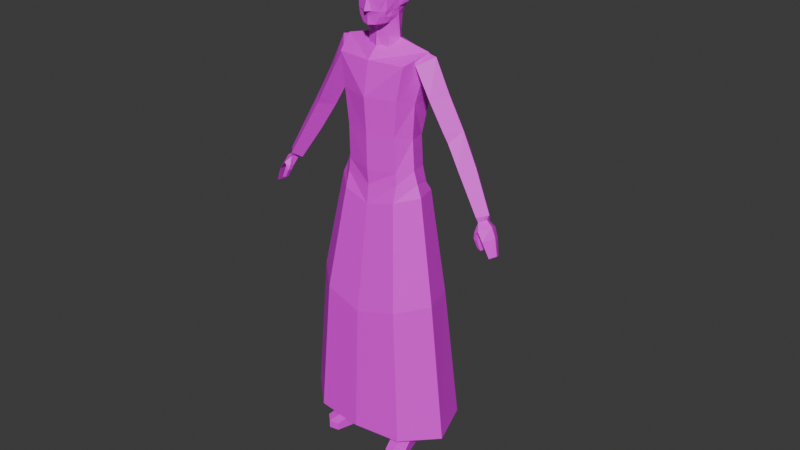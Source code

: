 # Source: villagerblank.blend  (saved by Blender 4.5.90; exported with 4.5.12 LTS)
import bpy
from mathutils import Matrix  # noqa: F401  (used for matrix-valued properties, if any)

bpy.ops.wm.read_factory_settings(use_empty=True)
scene = bpy.context.scene
scene.name = 'Scene'

# ---- collections
col_collection = bpy.data.collections.new('Collection'); scene.collection.children.link(col_collection)

# ---- images (referenced by path relative to the original .blend; pixels are not part of the script)
import os
ASSET_DIR = os.environ.get("B2B_ASSET_DIR", "")  # directory of the original .blend (textures are referenced by path, not embedded)
HERE = os.path.dirname(os.path.abspath(__file__))  # packed textures are extracted next to this script under _unpacked/

def load_image(name, relpath, width, height, colorspace="sRGB"):
    """Load a texture the original file referenced (path relative to the .blend, or extracted next to this script)."""
    p = next((c for c in (os.path.join(HERE, relpath), os.path.join(ASSET_DIR, relpath)) if relpath and os.path.exists(c)), "")
    if p:
        img = bpy.data.images.load(p, check_existing=True)
        img.name = name
    else:  # same state as the original file: an image datablock whose file is absent (Cycles renders it pink)
        img = bpy.data.images.new(name, width, height)
        img.source = "FILE"
        img.filepath = "//" + (relpath or name)
    img.colorspace_settings.name = colorspace
    return img
img_untitled_008 = load_image('Untitled.008', '', 512, 512, 'sRGB')
img_untitled_003 = load_image('Untitled.003', '', 1024, 1024, 'sRGB')
img_untitled_004 = load_image('Untitled.004', '', 1024, 1024, 'sRGB')
img_untitled_005 = load_image('Untitled.005', '', 1024, 1024, 'sRGB')
img_untitled_006 = load_image('Untitled.006', '', 512, 512, 'sRGB')
img_untitled_007 = load_image('Untitled.007', '', 512, 512, 'sRGB')

# ---- materials (node trees are filled in below, after node groups)
mat_body = bpy.data.materials.new('body')
mat_pants = bpy.data.materials.new('pants')
mat_shoes = bpy.data.materials.new('shoes')
mat_skin = bpy.data.materials.new('skin')
mat_arms = bpy.data.materials.new('arms')
mat_face = bpy.data.materials.new('face')

# ---- material node trees
mat_body.use_nodes = True; mat_body.node_tree.nodes.clear()
_N = mat_body.node_tree.nodes; _L = mat_body.node_tree.links
n0 = _N.new('ShaderNodeBsdfPrincipled'); n0.name = 'Principled BSDF'; n0.location = (-200, 100)
n1 = _N.new('ShaderNodeOutputMaterial'); n1.name = 'Material Output'; n1.location = (200, 100)
n2 = _N.new('ShaderNodeTexImage'); n2.name = 'Image Texture'; n2.location = (-545, 77)
n2.image = img_untitled_008
_L.new(n0.outputs[0], n1.inputs[0])
_L.new(n2.outputs[0], n0.inputs[0])
n1.is_active_output = True
mat_pants.use_nodes = True; mat_pants.node_tree.nodes.clear()
_N = mat_pants.node_tree.nodes; _L = mat_pants.node_tree.links
n0 = _N.new('ShaderNodeBsdfPrincipled'); n0.name = 'Principled BSDF'; n0.location = (-200, 100)
n1 = _N.new('ShaderNodeOutputMaterial'); n1.name = 'Material Output'; n1.location = (200, 100)
n2 = _N.new('ShaderNodeTexImage'); n2.name = 'Image Texture'; n2.location = (-605, 31)
n2.image = img_untitled_003
_L.new(n0.outputs[0], n1.inputs[0])
_L.new(n2.outputs[0], n0.inputs[0])
n1.is_active_output = True
mat_shoes.use_nodes = True; mat_shoes.node_tree.nodes.clear()
_N = mat_shoes.node_tree.nodes; _L = mat_shoes.node_tree.links
n0 = _N.new('ShaderNodeBsdfPrincipled'); n0.name = 'Principled BSDF'; n0.location = (-200, 100)
n1 = _N.new('ShaderNodeOutputMaterial'); n1.name = 'Material Output'; n1.location = (200, 100)
n2 = _N.new('ShaderNodeTexImage'); n2.name = 'Image Texture'; n2.location = (-619, 38)
n2.image = img_untitled_004
_L.new(n0.outputs[0], n1.inputs[0])
_L.new(n2.outputs[0], n0.inputs[0])
n1.is_active_output = True
mat_skin.use_nodes = True; mat_skin.node_tree.nodes.clear()
_N = mat_skin.node_tree.nodes; _L = mat_skin.node_tree.links
n0 = _N.new('ShaderNodeBsdfPrincipled'); n0.name = 'Principled BSDF'; n0.location = (-200, 100)
n1 = _N.new('ShaderNodeOutputMaterial'); n1.name = 'Material Output'; n1.location = (200, 100)
n2 = _N.new('ShaderNodeTexImage'); n2.name = 'Image Texture'; n2.location = (-576, 63)
n2.image = img_untitled_005
_L.new(n0.outputs[0], n1.inputs[0])
_L.new(n2.outputs[0], n0.inputs[0])
n1.is_active_output = True
mat_arms.use_nodes = True; mat_arms.node_tree.nodes.clear()
_N = mat_arms.node_tree.nodes; _L = mat_arms.node_tree.links
n0 = _N.new('ShaderNodeBsdfPrincipled'); n0.name = 'Principled BSDF'; n0.location = (-200, 100)
n1 = _N.new('ShaderNodeOutputMaterial'); n1.name = 'Material Output'; n1.location = (200, 100)
n2 = _N.new('ShaderNodeTexImage'); n2.name = 'Image Texture'; n2.location = (-532, 78)
n2.image = img_untitled_006
_L.new(n0.outputs[0], n1.inputs[0])
_L.new(n2.outputs[0], n0.inputs[0])
n1.is_active_output = True
mat_face.use_nodes = True; mat_face.node_tree.nodes.clear()
_N = mat_face.node_tree.nodes; _L = mat_face.node_tree.links
n0 = _N.new('ShaderNodeBsdfPrincipled'); n0.name = 'Principled BSDF'; n0.location = (-200, 100)
n1 = _N.new('ShaderNodeOutputMaterial'); n1.name = 'Material Output'; n1.location = (200, 100)
n2 = _N.new('ShaderNodeTexImage'); n2.name = 'Image Texture'; n2.location = (-623, 71)
n2.image = img_untitled_007
_L.new(n0.outputs[0], n1.inputs[0])
_L.new(n2.outputs[0], n0.inputs[0])
n1.is_active_output = True

# ---- world
world_world = bpy.data.worlds.new('World'); scene.world = world_world
world_world.use_nodes = True; world_world.node_tree.nodes.clear()
_N = world_world.node_tree.nodes; _L = world_world.node_tree.links
n0 = _N.new('ShaderNodeOutputWorld'); n0.name = 'World Output'; n0.location = (200, 100)
n1 = _N.new('ShaderNodeBackground'); n1.name = 'Background'; n1.location = (-200, 100)
n1.inputs[0].default_value = (0.05088, 0.05088, 0.05088, 1.0)
_L.new(n1.outputs[0], n0.inputs[0])
n0.is_active_output = True
world_world.color = (0.05088, 0.05088, 0.05088)
world_world.sun_shadow_jitter_overblur = 0.0

# ---- meshes
me_cube_002 = bpy.data.meshes.new('Cube.002')
me_cube_002.from_pydata([(0.1773, -0.02653, 0.2084), (0.1568, 0.03809, 0.1646), (0.1285, 0.04061, 0.01353), (0.0, 0.06381, 0.1989), (0.0, 0.07552, 0.009711), (0.0, -0.04263, 0.2569), (0.1129, 0.01839, -0.1142), (1.095e-10, 0.04362, -0.1197), (0.1246, 0.01221, -0.2266), (0.0, 0.04977, -0.2348), (0.1307, 0.01559, -0.3277), (0.0, 0.06231, -0.3611), (0.1379, -0.1167, 0.1712), (0.0, -0.1328, 0.1712), (0.1154, -0.1233, 0.04568), (0.0, -0.1569, 0.04568), (0.103, -0.1198, -0.08791), (1.095e-10, -0.1474, -0.08791), (0.1057, -0.1145, -0.2215), (0.0, -0.1447, -0.2252), (0.1008, -0.1135, -0.3284), (0.0, -0.1238, -0.3565), (0.1402, -0.05469, 0.0234), (0.1348, -0.05787, -0.1041), (0.1471, -0.06447, -0.2179), (0.1587, -0.0639, -0.315), (0.0, 0.05781, -0.4427), (0.0, -0.1162, -0.4404), (0.1491, 0.01559, -0.4027), (0.09446, -0.1078, -0.4031), (0.1802, -0.05862, -0.3776), (0.02415, 0.03998, -0.5059), (0.02761, -0.09859, -0.5141), (0.1383, 0.0116, -0.4874), (0.1013, -0.11, -0.4802), (0.1838, -0.05789, -0.4719), (0.0, -0.03977, -0.4415), (0.01159, -0.04532, -0.5151), (0.06214, -0.0224, -0.7433), (0.04565, -0.1148, -0.7732), (0.1563, -0.02341, -0.7433), (0.1155, -0.1262, -0.7518), (0.2013, -0.08064, -0.7795), (0.04076, -0.05478, -0.7732), (0.06805, -0.002433, -0.8431), (0.04565, -0.1148, -0.8098), (0.1563, -0.005474, -0.8431), (0.1155, -0.1262, -0.8264), (0.2038, -0.07952, -0.8001), (0.04262, -0.05363, -0.8098), (0.07161, -0.005317, -0.9768), (0.05598, -0.09859, -0.9768), (0.1579, -0.009417, -0.9768), (0.1204, -0.1177, -0.9768), (0.2053, -0.05789, -0.9768), (0.04942, -0.04532, -0.9768), (0.08591, -0.009526, -1.235), (0.07162, -0.0948, -1.235), (0.1648, -0.01327, -1.235), (0.1305, -0.1052, -1.235), (0.1905, -0.05759, -1.235), (0.06562, -0.0461, -1.235), (0.09754, -0.0247, -1.282), (0.08808, -0.08115, -1.282), (0.1498, -0.02718, -1.282), (0.127, -0.08804, -1.282), (0.1599, -0.05652, -1.282), (0.0841, -0.04891, -1.282), (0.09754, -0.0247, -1.316), (0.08808, -0.08115, -1.316), (0.1498, -0.02718, -1.316), (0.127, -0.08804, -1.316), (0.1599, -0.05652, -1.316), (0.0841, -0.04891, -1.316), (0.09754, -0.0247, -1.384), (0.08808, -0.08115, -1.384), (0.1498, -0.02718, -1.384), (0.127, -0.08804, -1.384), (0.1606, -0.05652, -1.384), (0.0841, -0.04891, -1.384), (0.1243, -0.2015, -1.354), (0.1632, -0.2083, -1.354), (0.1961, -0.1768, -1.354), (0.1243, -0.2015, -1.384), (0.1632, -0.2083, -1.384), (0.1968, -0.1768, -1.384), (-0.1773, -0.02653, 0.2084), (-0.1568, 0.03809, 0.1646), (-0.1285, 0.04061, 0.01353), (-0.1129, 0.01839, -0.1142), (-0.1246, 0.01221, -0.2302), (-0.1307, 0.01559, -0.3277), (-0.1379, -0.1167, 0.1712), (-0.1154, -0.1233, 0.04568), (-0.103, -0.1198, -0.08791), (-0.1057, -0.1145, -0.2198), (-0.1008, -0.1135, -0.3284), (-0.1402, -0.05469, 0.0234), (-0.1348, -0.05787, -0.1041), (-0.1471, -0.06447, -0.2179), (-0.1587, -0.0639, -0.315), (-0.1491, 0.01559, -0.4027), (-0.09446, -0.1078, -0.4031), (-0.1802, -0.05862, -0.3776), (-0.02415, 0.03998, -0.5059), (-0.02761, -0.09859, -0.5141), (-0.1383, 0.0116, -0.4874), (-0.1013, -0.11, -0.4802), (-0.1838, -0.05789, -0.4719), (-0.01159, -0.04532, -0.5151), (-0.06214, -0.0224, -0.7433), (-0.04565, -0.1148, -0.7732), (-0.1563, -0.02341, -0.7433), (-0.1155, -0.1262, -0.7518), (-0.2013, -0.08064, -0.7795), (-0.04076, -0.05478, -0.7732), (-0.06805, -0.002433, -0.8431), (-0.04565, -0.1148, -0.8098), (-0.1563, -0.005474, -0.8431), (-0.1155, -0.1262, -0.8264), (-0.2038, -0.07952, -0.8001), (-0.04262, -0.05363, -0.8098), (-0.07161, -0.005317, -0.9768), (-0.05598, -0.09859, -0.9768), (-0.1579, -0.009417, -0.9768), (-0.1204, -0.1177, -0.9768), (-0.2053, -0.05789, -0.9768), (-0.04942, -0.04532, -0.9768), (-0.08591, -0.009526, -1.235), (-0.07162, -0.0948, -1.235), (-0.1648, -0.01327, -1.235), (-0.1305, -0.1052, -1.235), (-0.1905, -0.05759, -1.235), (-0.06562, -0.0461, -1.235), (-0.09754, -0.0247, -1.282), (-0.08808, -0.08115, -1.282), (-0.1498, -0.02718, -1.282), (-0.127, -0.08804, -1.282), (-0.1599, -0.05652, -1.282), (-0.0841, -0.04891, -1.282), (-0.09754, -0.0247, -1.316), (-0.08808, -0.08115, -1.316), (-0.1498, -0.02718, -1.316), (-0.127, -0.08804, -1.316), (-0.1599, -0.05652, -1.316), (-0.0841, -0.04891, -1.316), (-0.09754, -0.0247, -1.384), (-0.08808, -0.08115, -1.384), (-0.1498, -0.02718, -1.384), (-0.127, -0.08804, -1.384), (-0.1606, -0.05652, -1.384), (-0.0841, -0.04891, -1.384), (-0.1243, -0.2015, -1.354), (-0.1632, -0.2083, -1.354), (-0.1961, -0.1768, -1.354), (-0.1243, -0.2015, -1.384), (-0.1632, -0.2083, -1.384), (-0.1968, -0.1768, -1.384), (-3.414e-10, 0.06726, -0.3118), (0.1358, 0.01801, -0.2907), (0.1098, -0.1181, -0.2688), (-3.414e-10, -0.1393, -0.2842), (0.1628, -0.06508, -0.2654), (-0.1358, 0.01801, -0.2907), (-0.1098, -0.1181, -0.2688), (-0.1628, -0.06508, -0.2654), (0.0, 0.08608, -0.3562), (0.1459, 0.03381, -0.3226), (-4.833e-10, 0.09045, -1.287), (0.1104, -0.1358, -0.3284), (0.0, -0.1481, -0.3578), (-0.2265, 0.05162, -1.278), (0.2751, -0.08615, -1.279), (0.1821, -0.06926, -0.3112), (-0.1459, 0.03381, -0.3226), (-4.833e-10, 0.1316, -1.278), (-0.1104, -0.1358, -0.3284), (0.1748, -0.1721, -1.279), (-0.1821, -0.06926, -0.3112), (0.2265, 0.05162, -1.278), (-0.2529, 0.0832, -1.269), (-4.833e-10, -0.19, -1.279), (-0.1748, -0.1721, -1.279), (-0.3156, -0.09545, -1.28), (-0.2751, -0.08615, -1.287), (-0.1914, -0.2108, -1.279), (0.2529, 0.0832, -1.269), (0.1914, -0.2108, -1.279), (-4.833e-10, -0.232, -1.281), (0.3156, -0.09545, -1.272), (-0.1567, -0.1923, -0.7353), (0.2071, 0.04847, -0.7271), (-0.2071, 0.04847, -0.7271), (-3.567e-10, 0.1227, -0.7748), (-3.567e-10, -0.2097, -0.7771), (0.1567, -0.1923, -0.7353), (-0.2585, -0.09786, -0.711), (0.2585, -0.09786, -0.711)], [], [(3, 1, 2, 4), (1, 3, 5, 0), (4, 2, 6, 7), (7, 6, 8, 9), (184, 182, 185, 183), (0, 5, 13, 12), (12, 13, 15, 14), (14, 15, 17, 16), (16, 17, 19, 18), (20, 25, 172, 177), (0, 12, 14, 22), (0, 22, 2, 1), (16, 23, 22, 14), (6, 2, 22, 23), (8, 6, 23, 24), (18, 24, 23, 16), (160, 162, 24, 18), (159, 8, 24, 162), (10, 28, 26, 11), (20, 21, 27, 29), (10, 25, 30, 28), (30, 25, 20, 29), (30, 29, 34, 35), (28, 30, 35, 33), (29, 27, 32, 34), (26, 28, 33, 31), (26, 31, 37, 36), (33, 35, 42, 40), (37, 32, 27, 36), (34, 32, 39, 41), (31, 38, 43, 37), (37, 43, 39, 32), (35, 34, 41, 42), (31, 33, 40, 38), (38, 44, 49, 43), (42, 41, 47, 48), (38, 40, 46, 44), (40, 42, 48, 46), (41, 39, 45, 47), (43, 49, 45, 39), (46, 48, 54, 52), (47, 45, 51, 53), (49, 55, 51, 45), (44, 50, 55, 49), (48, 47, 53, 54), (44, 46, 52, 50), (52, 54, 60, 58), (53, 51, 57, 59), (55, 61, 57, 51), (50, 56, 61, 55), (54, 53, 59, 60), (50, 52, 58, 56), (56, 62, 67, 61), (60, 59, 65, 66), (56, 58, 64, 62), (58, 60, 66, 64), (59, 57, 63, 65), (61, 67, 63, 57), (66, 65, 71, 72), (62, 64, 70, 68), (64, 66, 72, 70), (65, 63, 69, 71), (67, 73, 69, 63), (62, 68, 73, 67), (70, 72, 78, 76), (71, 69, 80, 81), (73, 79, 75, 69), (68, 74, 79, 73), (77, 78, 85, 84), (68, 70, 76, 74), (81, 80, 83, 84), (82, 81, 84, 85), (69, 75, 83, 80), (78, 72, 82, 85), (72, 71, 81, 82), (75, 77, 84, 83), (3, 4, 88, 87), (87, 86, 5, 3), (4, 7, 89, 88), (7, 9, 90, 89), (179, 168, 175, 186), (86, 92, 13, 5), (92, 93, 15, 13), (93, 94, 17, 15), (94, 95, 19, 17), (182, 181, 188, 185), (86, 97, 93, 92), (86, 87, 88, 97), (94, 93, 97, 98), (89, 98, 97, 88), (90, 99, 98, 89), (95, 94, 98, 99), (164, 95, 99, 165), (163, 165, 99, 90), (91, 11, 26, 101), (96, 102, 27, 21), (91, 101, 103, 100), (103, 102, 96, 100), (103, 108, 107, 102), (101, 106, 108, 103), (102, 107, 105, 27), (26, 104, 106, 101), (26, 36, 109, 104), (106, 112, 114, 108), (109, 36, 27, 105), (107, 113, 111, 105), (104, 109, 115, 110), (109, 105, 111, 115), (108, 114, 113, 107), (104, 110, 112, 106), (110, 115, 121, 116), (114, 120, 119, 113), (110, 116, 118, 112), (112, 118, 120, 114), (113, 119, 117, 111), (115, 111, 117, 121), (118, 124, 126, 120), (119, 125, 123, 117), (121, 117, 123, 127), (116, 121, 127, 122), (120, 126, 125, 119), (116, 122, 124, 118), (124, 130, 132, 126), (125, 131, 129, 123), (127, 123, 129, 133), (122, 127, 133, 128), (126, 132, 131, 125), (122, 128, 130, 124), (128, 133, 139, 134), (132, 138, 137, 131), (128, 134, 136, 130), (130, 136, 138, 132), (131, 137, 135, 129), (133, 129, 135, 139), (138, 144, 143, 137), (134, 140, 142, 136), (136, 142, 144, 138), (137, 143, 141, 135), (139, 135, 141, 145), (134, 139, 145, 140), (142, 148, 150, 144), (143, 153, 152, 141), (145, 141, 147, 151), (140, 145, 151, 146), (149, 156, 157, 150), (140, 146, 148, 142), (153, 156, 155, 152), (154, 157, 156, 153), (141, 152, 155, 147), (150, 157, 154, 144), (144, 154, 153, 143), (147, 155, 156, 149), (195, 194, 188, 187), (177, 172, 189, 187), (95, 164, 161, 19), (9, 158, 163, 90), (25, 10, 179, 172), (168, 171, 180, 175), (18, 19, 161, 160), (9, 8, 159, 158), (147, 149, 150, 148, 146, 151), (75, 79, 74, 76, 78, 77), (158, 159, 167, 166), (160, 161, 170, 169), (158, 166, 174, 163), (164, 176, 170, 161), (174, 178, 165, 163), (176, 164, 165, 178), (167, 159, 162, 173), (169, 173, 162, 160), (194, 190, 185, 188), (11, 91, 171, 168), (172, 179, 186, 189), (171, 184, 183, 180), (193, 191, 186, 175), (181, 177, 187, 188), (192, 193, 175, 180), (100, 96, 182, 184), (96, 21, 181, 182), (196, 192, 180, 183), (190, 196, 183, 185), (191, 197, 189, 186), (10, 11, 168, 179), (21, 20, 177, 181), (91, 100, 184, 171), (197, 195, 187, 189), (173, 169, 195, 197), (167, 173, 197, 191), (176, 178, 196, 190), (178, 174, 192, 196), (174, 166, 193, 192), (166, 167, 191, 193), (170, 176, 190, 194), (169, 170, 194, 195)])
me_cube_002.polygons.foreach_set('material_index', [0, 0, 0, 0, 0, 0, 0, 0, 0, 1, 0, 0, 0, 0, 0, 0, 0, 0, 1, 1, 1, 1, 1, 1, 1, 1, 1, 1, 1, 1, 1, 1, 1, 1, 1, 1, 1, 1, 1, 1, 1, 1, 1, 1, 1, 1, 1, 1, 1, 1, 1, 1, 1, 1, 1, 1, 1, 1, 3, 3, 3, 3, 3, 3, 2, 2, 2, 2, 2, 2, 2, 2, 2, 2, 2, 2, 0, 0, 0, 0, 0, 0, 0, 0, 0, 0, 0, 0, 0, 0, 0, 0, 0, 0, 1, 1, 1, 1, 1, 1, 1, 1, 1, 1, 1, 1, 1, 1, 1, 1, 1, 1, 1, 1, 1, 1, 1, 1, 1, 1, 1, 1, 1, 1, 1, 1, 1, 1, 1, 1, 1, 1, 1, 1, 3, 3, 3, 3, 3, 3, 2, 2, 2, 2, 2, 2, 2, 2, 2, 2, 2, 2, 0, 0, 0, 0, 1, 0, 0, 0, 2, 2, 0, 0, 0, 0, 0, 0, 1, 0, 0, 1, 0, 0, 0, 0, 0, 1, 1, 0, 0, 0, 1, 1, 1, 0, 0, 0, 0, 0, 0, 0, 0, 0])
_uv = me_cube_002.uv_layers.new(name='UVMap')
_uv.uv.foreach_set('vector', [0.6129, 0.1436, 0.5688, 0.1396, 0.5702, 0.09333, 0.6128, 0.08956, 0.5688, 0.1396, 0.6129, 0.1436, 0.6129, 0.1858, 0.5526, 0.1603, 0.6128, 0.08956, 0.5702, 0.09333, 0.5681, 0.04576, 0.6126, 0.04362, 0.6126, 0.04362, 0.5681, 0.04576, 0.5638, 0.003323, 0.612, -8.966e-09, 0.3045, 0.6266, 0.3514, 0.6304, 0.352, 0.6443, 0.2944, 0.6389, 0.6643, 0.3463, 0.5998, 0.3639, 0.6001, 0.3201, 0.6392, 0.3226, 0.6392, 0.3226, 0.6001, 0.3201, 0.6003, 0.2815, 0.6389, 0.2845, 0.6389, 0.2845, 0.6003, 0.2815, 0.6006, 0.2363, 0.6394, 0.237, 0.6394, 0.237, 0.6006, 0.2363, 0.601, 0.1858, 0.6418, 0.1877, 0.4767, 0.3054, 0.5018, 0.3003, 0.5248, 0.6291, 0.4782, 0.632, 0.6643, 0.3463, 0.6392, 0.3226, 0.6389, 0.2845, 0.666, 0.2793, 0.5526, 0.1603, 0.5357, 0.09688, 0.5702, 0.09333, 0.5688, 0.1396, 0.6394, 0.237, 0.6653, 0.2315, 0.666, 0.2793, 0.6389, 0.2845, 0.5681, 0.04576, 0.5702, 0.09333, 0.5357, 0.09688, 0.5378, 0.04841, 0.5638, 0.003323, 0.5681, 0.04576, 0.5378, 0.04841, 0.5347, 0.00643, 0.6418, 0.1877, 0.666, 0.1888, 0.6653, 0.2315, 0.6394, 0.237, 0.8398, 0.1986, 0.8379, 0.224, 0.8215, 0.2198, 0.8237, 0.1979, 0.8107, 0.1241, 0.7891, 0.1286, 0.7797, 0.1031, 0.7956, 0.09726, 0.03981, 0.3056, 0.04283, 0.2813, 0.09271, 0.2844, 0.08459, 0.3095, 0.4767, 0.3054, 0.4435, 0.311, 0.4317, 0.286, 0.4655, 0.2833, 0.03981, 0.3056, 0.01159, 0.3032, 0.01604, 0.282, 0.04283, 0.2813, 0.4997, 0.2779, 0.5018, 0.3003, 0.4767, 0.3054, 0.4655, 0.2833, 0.4997, 0.2779, 0.4655, 0.2833, 0.4562, 0.2583, 0.4884, 0.2484, 0.04283, 0.2813, 0.01604, 0.282, 0.02498, 0.2527, 0.05259, 0.256, 0.4655, 0.2833, 0.4317, 0.286, 0.4268, 0.2583, 0.4562, 0.2583, 0.09271, 0.2844, 0.04283, 0.2813, 0.05259, 0.256, 0.09119, 0.2618, 0.09271, 0.2844, 0.09119, 0.2618, 0.1183, 0.2536, 0.1221, 0.2764, 0.05259, 0.256, 0.02498, 0.2527, 0.04326, 0.1498, 0.06504, 0.1666, 0.4074, 0.262, 0.4268, 0.2583, 0.4317, 0.286, 0.4076, 0.286, 0.4562, 0.2583, 0.4268, 0.2583, 0.4034, 0.1698, 0.4273, 0.1686, 0.09119, 0.2618, 0.09858, 0.1718, 0.1128, 0.1625, 0.1183, 0.2536, 0.4074, 0.262, 0.3847, 0.1757, 0.4034, 0.1698, 0.4268, 0.2583, 0.4884, 0.2484, 0.4562, 0.2583, 0.4273, 0.1686, 0.4546, 0.149, 0.09119, 0.2618, 0.05259, 0.256, 0.06504, 0.1666, 0.09858, 0.1718, 0.09858, 0.1718, 0.09859, 0.1385, 0.1135, 0.151, 0.1128, 0.1625, 0.4546, 0.149, 0.4273, 0.1686, 0.4191, 0.1459, 0.453, 0.1422, 0.09858, 0.1718, 0.06504, 0.1666, 0.07264, 0.1339, 0.09859, 0.1385, 0.06504, 0.1666, 0.04326, 0.1498, 0.04431, 0.1432, 0.07264, 0.1339, 0.4273, 0.1686, 0.4034, 0.1698, 0.3997, 0.1586, 0.4191, 0.1459, 0.3847, 0.1757, 0.3808, 0.1642, 0.3997, 0.1586, 0.4034, 0.1698, 0.07264, 0.1339, 0.04431, 0.1432, 0.05813, 0.09078, 0.07842, 0.09451, 0.4191, 0.1459, 0.3997, 0.1586, 0.3815, 0.1072, 0.4026, 0.0994, 0.3808, 0.1642, 0.3647, 0.1116, 0.3815, 0.1072, 0.3997, 0.1586, 0.09859, 0.1385, 0.1047, 0.09921, 0.1183, 0.1012, 0.1135, 0.151, 0.453, 0.1422, 0.4191, 0.1459, 0.4026, 0.0994, 0.4345, 0.08591, 0.09859, 0.1385, 0.07264, 0.1339, 0.07842, 0.09451, 0.1047, 0.09921, 0.07842, 0.09451, 0.05813, 0.09078, 0.07657, 0.01476, 0.09139, 0.0198, 0.4026, 0.0994, 0.3815, 0.1072, 0.3598, 0.03008, 0.376, 0.02304, 0.3647, 0.1116, 0.3443, 0.03191, 0.3598, 0.03008, 0.3815, 0.1072, 0.1047, 0.09921, 0.1132, 0.02412, 0.1256, 0.02412, 0.1183, 0.1012, 0.4345, 0.08591, 0.4026, 0.0994, 0.376, 0.02304, 0.3971, 0.011, 0.1047, 0.09921, 0.07842, 0.09451, 0.09139, 0.0198, 0.1132, 0.02412, 0.1132, 0.02412, 0.1139, 0.008964, 0.1226, 0.008388, 0.1256, 0.02412, 0.3971, 0.011, 0.376, 0.02304, 0.3687, 0.008806, 0.3812, 0.0, 0.1132, 0.02412, 0.09139, 0.0198, 0.09754, 0.005102, 0.1139, 0.008964, 0.09139, 0.0198, 0.07657, 0.01476, 0.08851, 7.847e-08, 0.09754, 0.005102, 0.376, 0.02304, 0.3598, 0.03008, 0.3562, 0.01384, 0.3687, 0.008806, 0.3443, 0.03191, 0.3451, 0.01443, 0.3562, 0.01384, 0.3598, 0.03008, 0.6458, 0.4625, 0.5994, 0.4261, 0.634, 0.4165, 0.6466, 0.4287, 0.6842, 0.387, 0.6842, 0.4437, 0.6599, 0.4233, 0.6609, 0.4025, 0.6842, 0.4437, 0.6458, 0.4625, 0.6466, 0.4287, 0.6599, 0.4233, 0.5994, 0.4261, 0.6082, 0.3702, 0.6366, 0.4019, 0.634, 0.4165, 0.6583, 0.3639, 0.6509, 0.3969, 0.6366, 0.4019, 0.6082, 0.3702, 0.6842, 0.387, 0.6609, 0.4025, 0.6509, 0.3969, 0.6583, 0.3639, 0.6599, 0.4233, 0.6466, 0.4287, 0.6508, 0.4126, 0.6508, 0.4124, 0.634, 0.4165, 0.6366, 0.4019, 0.6506, 0.4129, 0.6507, 0.413, 0.6509, 0.3969, 0.6504, 0.4125, 0.6505, 0.4127, 0.6366, 0.4019, 0.6609, 0.4025, 0.6505, 0.4122, 0.6504, 0.4125, 0.6509, 0.3969, 0.6506, 0.4127, 0.6508, 0.4126, 0.6507, 0.4129, 0.6507, 0.4129, 0.6609, 0.4025, 0.6599, 0.4233, 0.6508, 0.4124, 0.6505, 0.4122, 0.6507, 0.413, 0.6506, 0.4129, 0.6506, 0.4129, 0.6507, 0.4129, 0.6508, 0.4129, 0.6507, 0.413, 0.6507, 0.4129, 0.6507, 0.4129, 0.6366, 0.4019, 0.6505, 0.4127, 0.6506, 0.4129, 0.6506, 0.4129, 0.6508, 0.4126, 0.6466, 0.4287, 0.6508, 0.4129, 0.6507, 0.4129, 0.6466, 0.4287, 0.634, 0.4165, 0.6507, 0.413, 0.6508, 0.4129, 0.6505, 0.4127, 0.6506, 0.4127, 0.6507, 0.4129, 0.6506, 0.4129, 0.6129, 0.1436, 0.6128, 0.08956, 0.6555, 0.09314, 0.6571, 0.1395, 0.6571, 0.1395, 0.6733, 0.1602, 0.6129, 0.1858, 0.6129, 0.1436, 0.6128, 0.08956, 0.6126, 0.04362, 0.6572, 0.0455, 0.6555, 0.09314, 0.6126, 0.04362, 0.612, -8.966e-09, 0.6605, 0.0008404, 0.6572, 0.0455, 0.06249, 0.6433, 0.1401, 0.6184, 0.146, 0.6296, 0.06448, 0.6561, 0.5356, 0.3455, 0.5609, 0.3221, 0.6001, 0.3201, 0.5998, 0.3639, 0.5609, 0.3221, 0.5617, 0.284, 0.6003, 0.2815, 0.6001, 0.3201, 0.5617, 0.284, 0.5618, 0.2365, 0.6006, 0.2363, 0.6003, 0.2815, 0.5618, 0.2365, 0.5601, 0.1876, 0.601, 0.1858, 0.6006, 0.2363, 0.3514, 0.6304, 0.412, 0.6231, 0.415, 0.6359, 0.352, 0.6443, 0.5356, 0.3455, 0.5347, 0.2784, 0.5617, 0.284, 0.5609, 0.3221, 0.6733, 0.1602, 0.6571, 0.1395, 0.6555, 0.09314, 0.6902, 0.09655, 0.5618, 0.2365, 0.5617, 0.284, 0.5347, 0.2784, 0.5359, 0.2306, 0.6572, 0.0455, 0.6879, 0.04771, 0.6902, 0.09655, 0.6555, 0.09314, 0.6605, 0.0008404, 0.6902, 0.00475, 0.6879, 0.04771, 0.6572, 0.0455, 0.5601, 0.1876, 0.5618, 0.2365, 0.5359, 0.2306, 0.5358, 0.1878, 0.8398, 0.1226, 0.8231, 0.1233, 0.8215, 0.1014, 0.8379, 0.09726, 0.8109, 0.2208, 0.7956, 0.2475, 0.7797, 0.2416, 0.7904, 0.2164, 0.1897, 0.2919, 0.1466, 0.3042, 0.1339, 0.2811, 0.1822, 0.2687, 0.371, 0.3017, 0.3833, 0.2803, 0.4169, 0.2848, 0.4038, 0.3091, 0.1897, 0.2919, 0.1822, 0.2687, 0.2086, 0.2643, 0.217, 0.2842, 0.3494, 0.2729, 0.3833, 0.2803, 0.371, 0.3017, 0.346, 0.2952, 0.3494, 0.2729, 0.3623, 0.244, 0.394, 0.2557, 0.3833, 0.2803, 0.1822, 0.2687, 0.1678, 0.2457, 0.1942, 0.2372, 0.2086, 0.2643, 0.3833, 0.2803, 0.394, 0.2557, 0.4233, 0.2574, 0.4169, 0.2848, 0.1339, 0.2811, 0.1311, 0.2587, 0.1678, 0.2457, 0.1822, 0.2687, 0.1339, 0.2811, 0.1037, 0.2788, 0.103, 0.2558, 0.1311, 0.2587, 0.1678, 0.2457, 0.1387, 0.1605, 0.1568, 0.14, 0.1942, 0.2372, 0.4426, 0.2621, 0.4411, 0.2862, 0.4169, 0.2848, 0.4233, 0.2574, 0.394, 0.2557, 0.4279, 0.1677, 0.4517, 0.1702, 0.4233, 0.2574, 0.1311, 0.2587, 0.103, 0.2558, 0.09115, 0.1655, 0.1068, 0.172, 0.4426, 0.2621, 0.4233, 0.2574, 0.4517, 0.1702, 0.4701, 0.1772, 0.3623, 0.244, 0.4018, 0.1465, 0.4279, 0.1677, 0.394, 0.2557, 0.1311, 0.2587, 0.1068, 0.172, 0.1387, 0.1605, 0.1678, 0.2457, 0.1068, 0.172, 0.09115, 0.1655, 0.08823, 0.1544, 0.1005, 0.1394, 0.4018, 0.1465, 0.4037, 0.1399, 0.4374, 0.1455, 0.4279, 0.1677, 0.1068, 0.172, 0.1005, 0.1394, 0.1251, 0.13, 0.1387, 0.1605, 0.1387, 0.1605, 0.1251, 0.13, 0.1545, 0.1337, 0.1568, 0.14, 0.4279, 0.1677, 0.4374, 0.1455, 0.4561, 0.1593, 0.4517, 0.1702, 0.4701, 0.1772, 0.4517, 0.1702, 0.4561, 0.1593, 0.4747, 0.1659, 0.1251, 0.13, 0.1119, 0.09247, 0.1311, 0.08497, 0.1545, 0.1337, 0.4374, 0.1455, 0.4565, 0.09991, 0.4771, 0.1089, 0.4561, 0.1593, 0.4747, 0.1659, 0.4561, 0.1593, 0.4771, 0.1089, 0.4936, 0.1143, 0.1005, 0.1394, 0.08823, 0.1544, 0.07408, 0.1066, 0.08711, 0.102, 0.4037, 0.1399, 0.4253, 0.08464, 0.4565, 0.09991, 0.4374, 0.1455, 0.1005, 0.1394, 0.08711, 0.102, 0.1119, 0.09247, 0.1251, 0.13, 0.1119, 0.09247, 0.08504, 0.02176, 0.0986, 0.01401, 0.1311, 0.08497, 0.4565, 0.09991, 0.4873, 0.02508, 0.5032, 0.03303, 0.4771, 0.1089, 0.4936, 0.1143, 0.4771, 0.1089, 0.5032, 0.03303, 0.5185, 0.03572, 0.08711, 0.102, 0.07408, 0.1066, 0.05232, 0.03248, 0.06452, 0.03012, 0.4253, 0.08464, 0.467, 0.01186, 0.4873, 0.02508, 0.4565, 0.09991, 0.08711, 0.102, 0.06452, 0.03012, 0.08504, 0.02176, 0.1119, 0.09247, 0.06452, 0.03012, 0.05232, 0.03248, 0.05236, 0.01649, 0.06094, 0.01542, 0.467, 0.01186, 0.4834, 0.001759, 0.4954, 0.01126, 0.4873, 0.02508, 0.06452, 0.03012, 0.06094, 0.01542, 0.07623, 0.008533, 0.08504, 0.02176, 0.08504, 0.02176, 0.07623, 0.008533, 0.0841, 0.001824, 0.0986, 0.01401, 0.4873, 0.02508, 0.4954, 0.01126, 0.5077, 0.01699, 0.5032, 0.03303, 0.5185, 0.03572, 0.5032, 0.03303, 0.5077, 0.01699, 0.5187, 0.01821, 0.5811, 0.5142, 0.5819, 0.548, 0.5693, 0.5602, 0.5347, 0.5506, 0.6195, 0.5896, 0.5962, 0.5741, 0.5952, 0.5533, 0.6195, 0.5329, 0.6195, 0.5329, 0.5952, 0.5533, 0.5819, 0.548, 0.5811, 0.5142, 0.5347, 0.5506, 0.5693, 0.5602, 0.5719, 0.5748, 0.5435, 0.6065, 0.5936, 0.6128, 0.5435, 0.6065, 0.5719, 0.5748, 0.5862, 0.5797, 0.6195, 0.5896, 0.5936, 0.6128, 0.5862, 0.5797, 0.5962, 0.5741, 0.5952, 0.5533, 0.5861, 0.5642, 0.5861, 0.564, 0.5819, 0.548, 0.5693, 0.5602, 0.586, 0.5637, 0.5859, 0.5637, 0.5719, 0.5748, 0.5862, 0.5797, 0.5719, 0.5748, 0.5858, 0.5639, 0.5857, 0.5642, 0.5962, 0.5741, 0.5862, 0.5797, 0.5857, 0.5642, 0.5858, 0.5644, 0.5859, 0.5639, 0.5859, 0.5637, 0.586, 0.5638, 0.5861, 0.564, 0.5962, 0.5741, 0.5858, 0.5644, 0.5861, 0.5642, 0.5952, 0.5533, 0.586, 0.5637, 0.5859, 0.5637, 0.5859, 0.5637, 0.5859, 0.5637, 0.5861, 0.5637, 0.586, 0.5638, 0.5859, 0.5637, 0.586, 0.5637, 0.5719, 0.5748, 0.5859, 0.5637, 0.5859, 0.5637, 0.5858, 0.5639, 0.5861, 0.564, 0.586, 0.5638, 0.5861, 0.5637, 0.5819, 0.548, 0.5819, 0.548, 0.5861, 0.5637, 0.586, 0.5637, 0.5693, 0.5602, 0.5858, 0.5639, 0.5859, 0.5637, 0.5859, 0.5637, 0.5859, 0.5639, 0.4702, 0.8219, 0.4147, 0.8067, 0.415, 0.6359, 0.4772, 0.6457, 0.4782, 0.632, 0.5248, 0.6291, 0.5347, 0.6416, 0.4772, 0.6457, 0.8231, 0.1233, 0.8398, 0.1226, 0.8444, 0.1606, 0.8243, 0.1606, 0.7947, 0.1725, 0.8215, 0.1724, 0.8109, 0.2208, 0.7904, 0.2164, 0.01159, 0.3032, 0.03981, 0.3056, 0.06249, 0.6433, 0.01026, 0.6374, 0.15, 0.6177, 0.2313, 0.63, 0.2312, 0.6432, 0.146, 0.6296, 0.8237, 0.1979, 0.8243, 0.1606, 0.8444, 0.1606, 0.8398, 0.1986, 0.7947, 0.1725, 0.7891, 0.1286, 0.8107, 0.1241, 0.8215, 0.1724, 0.5858, 0.5639, 0.5859, 0.5639, 0.5861, 0.564, 0.5861, 0.5642, 0.5858, 0.5644, 0.5857, 0.5642, 0.6505, 0.4127, 0.6504, 0.4125, 0.6505, 0.4122, 0.6508, 0.4124, 0.6508, 0.4126, 0.6506, 0.4127, 0.17, 0.9679, 0.1186, 0.9806, 0.1169, 0.9677, 0.1688, 0.9503, 0.455, 0.9877, 0.4147, 0.9816, 0.4147, 0.9549, 0.4542, 0.9655, 0.17, 0.9679, 0.1688, 0.9503, 0.2226, 0.9603, 0.2227, 0.9733, 0.3744, 0.9877, 0.3753, 0.9655, 0.4147, 0.9549, 0.4147, 0.9816, 0.2226, 0.9603, 0.2596, 0.9721, 0.2521, 0.9887, 0.2227, 0.9733, 0.3753, 0.9655, 0.3744, 0.9877, 0.348, 0.9929, 0.3415, 0.9761, 0.1169, 0.9677, 0.1186, 0.9806, 0.09165, 1.0, 0.08197, 0.9846, 0.4542, 0.9655, 0.4879, 0.9761, 0.4815, 0.9929, 0.455, 0.9877, 0.4147, 0.8067, 0.3593, 0.8218, 0.352, 0.6443, 0.415, 0.6359, 0.1466, 0.3042, 0.1897, 0.2919, 0.2313, 0.63, 0.15, 0.6177, 0.01026, 0.6374, 0.06249, 0.6433, 0.06448, 0.6561, 2.88e-09, 0.6512, 0.2313, 0.63, 0.2822, 0.6159, 0.2944, 0.628, 0.2312, 0.6432, 0.1587, 0.8056, 0.08054, 0.8308, 0.06448, 0.6561, 0.146, 0.6296, 0.4184, 0.6231, 0.4782, 0.632, 0.4772, 0.6457, 0.415, 0.6359, 0.2395, 0.8196, 0.1587, 0.8056, 0.146, 0.6296, 0.2312, 0.6432, 0.346, 0.2952, 0.371, 0.3017, 0.3514, 0.6304, 0.3045, 0.6266, 0.371, 0.3017, 0.4038, 0.3091, 0.412, 0.6231, 0.3514, 0.6304, 0.2944, 0.8281, 0.2395, 0.8196, 0.2312, 0.6432, 0.2944, 0.628, 0.3593, 0.8218, 0.3121, 0.8336, 0.2944, 0.6389, 0.352, 0.6443, 0.08054, 0.8308, 0.02731, 0.8468, 2.88e-09, 0.6512, 0.06448, 0.6561, 0.03981, 0.3056, 0.08459, 0.3095, 0.1401, 0.6184, 0.06249, 0.6433, 0.4435, 0.311, 0.4767, 0.3054, 0.4782, 0.632, 0.4184, 0.6231, 0.1897, 0.2919, 0.217, 0.2842, 0.2822, 0.6159, 0.2313, 0.63, 0.5174, 0.8336, 0.4702, 0.8219, 0.4772, 0.6457, 0.5347, 0.6416, 0.4879, 0.9761, 0.4542, 0.9655, 0.4702, 0.8219, 0.5174, 0.8336, 0.1169, 0.9677, 0.08197, 0.9846, 0.02731, 0.8468, 0.08054, 0.8308, 0.3753, 0.9655, 0.3415, 0.9761, 0.3121, 0.8336, 0.3593, 0.8218, 0.2596, 0.9721, 0.2226, 0.9603, 0.2395, 0.8196, 0.2944, 0.8281, 0.2226, 0.9603, 0.1688, 0.9503, 0.1587, 0.8056, 0.2395, 0.8196, 0.1688, 0.9503, 0.1169, 0.9677, 0.08054, 0.8308, 0.1587, 0.8056, 0.4147, 0.9549, 0.3753, 0.9655, 0.3593, 0.8218, 0.4147, 0.8067, 0.4542, 0.9655, 0.4147, 0.9549, 0.4147, 0.8067, 0.4702, 0.8219])
me_cube_002.materials.append(mat_body)
me_cube_002.materials.append(mat_pants)
me_cube_002.materials.append(mat_shoes)
me_cube_002.materials.append(mat_skin)
me_cube_002.update()
me_cube_003 = bpy.data.meshes.new('Cube.003')
me_cube_003.from_pydata([(0.03006, 0.1423, -0.3435), (0.02819, 0.1442, -0.2248), (0.03557, 0.0759, -0.3592), (0.034, 0.07432, -0.2347), (0.09646, 0.1368, -0.3592), (0.09804, 0.1384, -0.2347), (0.1028, 0.06957, -0.3154), (0.1038, 0.06852, -0.2347), (0.02631, 0.1437, -0.1043), (0.03557, 0.0759, -0.1015), (0.102, 0.07038, -0.1015), (0.111, 0.1443, -0.1033), (0.04505, 0.1127, -0.05448), (0.04951, 0.08983, -0.05899), (0.0702, 0.08753, -0.05448), (0.06684, 0.1101, -0.04901), (0.03216, 0.08492, -0.4904), (0.02752, 0.1448, -0.4784), (0.09208, 0.08029, -0.5025), (0.08744, 0.1402, -0.4904), (0.02616, 0.1044, -0.6525), (0.02265, 0.1497, -0.6433), (0.07145, 0.1009, -0.6616), (0.06795, 0.1462, -0.6525), (0.03157, 0.1408, -0.3795), (0.09895, 0.07341, -0.4277), (0.02377, 0.1442, -0.6612), (0.06337, 0.1062, -0.6739), (0.05501, 0.1366, -0.6661), (0.05114, 0.1208, -0.7032), (0.00994, 0.1621, -0.689), (0.07399, 0.1033, -0.7024), (0.06056, 0.149, -0.6921), (0.04042, 0.1366, -0.7317), (0.009358, 0.1676, -0.7251), (0.067, 0.1114, -0.7387), (0.05614, 0.1524, -0.7317), (0.02702, 0.1355, -0.7916), (0.009226, 0.1576, -0.7873), (0.04568, 0.1183, -0.796), (0.03832, 0.1468, -0.7916), (0.04845, 0.1116, -0.6672), (0.01083, 0.1309, -0.7191), (-0.000638, 0.1399, -0.6871), (0.0182, 0.1248, -0.7008), (0.001532, 0.1536, -0.6941), (0.01194, 0.1248, -0.693), (-0.003978, 0.1512, -0.7166), (0.0005188, 0.1271, -0.707), (-0.01036, 0.1406, -0.7053), (-0.01127, 0.139, -0.7405), (-0.005818, 0.1487, -0.7518), (-0.003932, 0.1291, -0.7425), (0.005446, 0.1319, -0.7546), (-0.3131, -0.2001, -0.06), (-0.2419, -0.1252, -0.001328), (-0.2717, -0.2306, -0.1052), (-0.1944, -0.1533, -0.04564), (-0.3018, -0.2607, -0.0303), (-0.2261, -0.185, 0.03311), (-0.2231, -0.2555, -0.04613), (-0.1724, -0.207, -0.006264), (-0.1643, -0.05129, 0.05956), (-0.1133, -0.07221, 0.02213), (-0.0924, -0.1232, 0.05956), (-0.144, -0.1069, 0.1059), (-0.1008, -0.0487, 0.07507), (-0.09016, -0.04905, 0.06392), (-0.08964, -0.06069, 0.07408), (-0.1005, -0.05942, 0.08603), (-0.36, -0.3065, -0.1666), (-0.3985, -0.2804, -0.1266), (-0.3488, -0.3598, -0.1386), (-0.3873, -0.3338, -0.0986), (-0.4757, -0.3967, -0.2383), (-0.5048, -0.377, -0.2081), (-0.4672, -0.437, -0.2172), (-0.4964, -0.4173, -0.187), (-0.3337, -0.2237, -0.07777), (-0.2959, -0.3207, -0.1016), (-0.5114, -0.3902, -0.2197), (-0.4808, -0.4372, -0.225), (-0.5008, -0.4185, -0.2075), (-0.5128, -0.4424, -0.2379), (-0.5454, -0.3924, -0.2309), (-0.4935, -0.4634, -0.2343), (-0.5247, -0.4354, -0.2093), (-0.5449, -0.4479, -0.2489), (-0.5718, -0.4128, -0.2457), (-0.5236, -0.4784, -0.2515), (-0.5526, -0.4556, -0.2296), (-0.5842, -0.475, -0.2874), (-0.6026, -0.4535, -0.2827), (-0.5694, -0.496, -0.2887), (-0.5898, -0.4806, -0.2735), (-0.4845, -0.4206, -0.2275), (-0.5404, -0.4195, -0.2644), (-0.5303, -0.389, -0.2501), (-0.5227, -0.4153, -0.2545), (-0.5443, -0.3914, -0.2438), (-0.5194, -0.4058, -0.2546), (-0.5577, -0.4018, -0.2598), (-0.5327, -0.4053, -0.2671), (-0.5444, -0.3927, -0.2646), (-0.5651, -0.4141, -0.2835), (-0.5779, -0.4227, -0.2799), (-0.5571, -0.4233, -0.2861), (-0.5643, -0.437, -0.2846)], [], [(0, 2, 3, 1), (2, 6, 7, 3), (6, 4, 5, 7), (4, 0, 1, 5), (4, 19, 17, 24), (5, 11, 10, 7), (11, 15, 14, 10), (3, 9, 8, 1), (1, 8, 11, 5), (7, 10, 9, 3), (14, 15, 12, 13), (9, 13, 12, 8), (8, 12, 15, 11), (10, 14, 13, 9), (18, 22, 23, 19), (2, 25, 6), (0, 24, 2), (6, 25, 4), (21, 26, 41, 20), (17, 21, 20, 16), (19, 23, 21, 17), (16, 20, 22, 18), (24, 17, 16, 2), (24, 0, 4), (25, 18, 19, 4), (25, 2, 16, 18), (28, 32, 30, 26), (23, 28, 26, 21), (20, 41, 27, 22), (22, 27, 28, 23), (31, 35, 36, 32), (41, 29, 31, 27), (27, 31, 32, 28), (30, 43, 26), (35, 39, 40, 36), (30, 34, 33, 29), (32, 36, 34, 30), (29, 33, 35, 31), (37, 38, 40, 39), (34, 38, 37, 33), (36, 40, 38, 34), (33, 37, 39, 35), (26, 43, 46, 41), (49, 50, 52, 48), (41, 46, 29), (46, 48, 42, 44), (29, 44, 45, 30), (46, 44, 29), (30, 45, 43), (43, 49, 48, 46), (44, 42, 47, 45), (45, 47, 49, 43), (53, 52, 50, 51), (47, 51, 50, 49), (48, 52, 53, 42), (42, 53, 51, 47), (54, 55, 57, 56), (56, 57, 61, 60), (60, 61, 59, 58), (58, 59, 55, 54), (58, 78, 71, 73), (59, 61, 64, 65), (65, 64, 68, 69), (57, 55, 62, 63), (55, 59, 65, 62), (61, 57, 63, 64), (68, 67, 66, 69), (63, 62, 66, 67), (62, 65, 69, 66), (64, 63, 67, 68), (72, 73, 77, 76), (56, 60, 79), (54, 56, 78), (60, 58, 79), (75, 74, 95, 80), (71, 70, 74, 75), (73, 71, 75, 77), (70, 72, 76, 74), (78, 56, 70, 71), (78, 58, 54), (79, 58, 73, 72), (79, 72, 70, 56), (82, 80, 84, 86), (77, 75, 80, 82), (74, 76, 81, 95), (76, 77, 82, 81), (85, 86, 90, 89), (95, 81, 85, 83), (81, 82, 86, 85), (84, 80, 97), (89, 90, 94, 93), (84, 83, 87, 88), (86, 84, 88, 90), (83, 85, 89, 87), (91, 93, 94, 92), (88, 87, 91, 92), (90, 88, 92, 94), (87, 89, 93, 91), (80, 95, 100, 97), (103, 102, 106, 104), (95, 83, 100), (100, 98, 96, 102), (83, 84, 99, 98), (100, 83, 98), (84, 97, 99), (97, 100, 102, 103), (98, 99, 101, 96), (99, 97, 103, 101), (107, 105, 104, 106), (101, 103, 104, 105), (102, 96, 107, 106), (96, 101, 105, 107)])
me_cube_003.polygons.foreach_set('material_index', [0, 0, 0, 0, 0, 0, 0, 0, 0, 0, 0, 0, 0, 0, 0, 0, 0, 0, 0, 0, 0, 0, 0, 0, 0, 0, 1, 0, 0, 0, 1, 1, 1, 1, 1, 1, 1, 1, 1, 1, 1, 1, 1, 1, 1, 1, 1, 1, 1, 1, 1, 1, 1, 1, 1, 1, 0, 0, 0, 0, 0, 0, 0, 0, 0, 0, 0, 0, 0, 0, 0, 0, 0, 0, 0, 0, 0, 0, 0, 0, 0, 0, 1, 0, 0, 0, 1, 1, 1, 1, 1, 1, 1, 1, 1, 1, 1, 1, 1, 1, 1, 1, 1, 1, 1, 1, 1, 1, 1, 1, 1, 1])
_uv = me_cube_003.uv_layers.new(name='UVMap')
_uv.uv.foreach_set('vector', [0.1036, 0.4256, 0.01598, 0.4533, 0.0002467, 0.282, 0.09466, 0.2656, 0.4025, 0.4247, 0.4908, 0.4902, 0.4872, 0.5982, 0.3904, 0.5968, 0.4908, 0.4902, 0.5837, 0.4316, 0.5837, 0.6024, 0.4872, 0.5982, 0.1942, 0.4413, 0.1036, 0.4256, 0.09466, 0.2656, 0.1902, 0.2739, 0.1942, 0.4413, 0.2004, 0.6172, 0.1177, 0.6102, 0.1071, 0.4753, 0.5837, 0.6024, 0.5803, 0.7877, 0.4828, 0.7734, 0.4872, 0.5982, 0.5803, 0.7877, 0.496, 0.8664, 0.4686, 0.8487, 0.4828, 0.7734, 0.0002467, 0.282, 6.738e-08, 0.09221, 0.08928, 0.1059, 0.09466, 0.2656, 0.09466, 0.2656, 0.08928, 0.1059, 0.2004, 0.09068, 0.1902, 0.2739, 0.4872, 0.5982, 0.4828, 0.7734, 0.397, 0.7855, 0.3904, 0.5968, 0.03917, 4.337e-08, 0.07121, 0.0004074, 0.07855, 0.03014, 0.04392, 0.02881, 6.738e-08, 0.09221, 0.04392, 0.02881, 0.07855, 0.03014, 0.08928, 0.1059, 0.08928, 0.1059, 0.07855, 0.03014, 0.1085, 0.01214, 0.2004, 0.09068, 0.4828, 0.7734, 0.4686, 0.8487, 0.4369, 0.8479, 0.397, 0.7855, 0.5006, 0.2397, 0.5091, 0.02133, 0.5717, 0.02643, 0.5837, 0.2496, 0.4025, 0.4247, 0.4966, 0.34, 0.4908, 0.4902, 0.1036, 0.4256, 0.1071, 0.4753, 0.01598, 0.4533, 0.4908, 0.4902, 0.4966, 0.34, 0.5837, 0.4316, 0.1367, 0.8331, 0.1349, 0.8573, 0.08513, 0.887, 0.0769, 0.8501, 0.1177, 0.6102, 0.1367, 0.8331, 0.0769, 0.8501, 0.037, 0.6306, 0.2004, 0.6172, 0.1988, 0.8395, 0.1367, 0.8331, 0.1177, 0.6102, 0.417, 0.243, 0.4464, 0.02159, 0.5091, 0.02133, 0.5006, 0.2397, 0.1071, 0.4753, 0.1177, 0.6102, 0.037, 0.6306, 0.01598, 0.4533, 0.1071, 0.4753, 0.1036, 0.4256, 0.1942, 0.4413, 0.4966, 0.34, 0.5006, 0.2397, 0.5837, 0.2496, 0.5837, 0.4316, 0.4966, 0.34, 0.4025, 0.4247, 0.417, 0.243, 0.5006, 0.2397, 0.8444, 0.8382, 0.8427, 0.8005, 0.9117, 0.7934, 0.8913, 0.8405, 0.1988, 0.8395, 0.1818, 0.8646, 0.1349, 0.8573, 0.1367, 0.8331, 0.4464, 0.02159, 0.4812, 0.002232, 0.5094, 0.001689, 0.5091, 0.02133, 0.5091, 0.02133, 0.5094, 0.001689, 0.5571, -1.182e-07, 0.5717, 0.02643, 0.7773, 0.8008, 0.7813, 0.747, 0.8387, 0.7486, 0.8427, 0.8005, 0.9555, 0.02102, 0.9083, 0.03906, 0.9001, 2.089e-08, 0.9408, 0.0038, 0.7968, 0.8405, 0.7773, 0.8008, 0.8427, 0.8005, 0.8444, 0.8382, 1.0, 0.1069, 0.9676, 0.09866, 0.9933, 0.05947, 0.7813, 0.747, 0.7929, 0.6624, 0.8335, 0.665, 0.8387, 0.7486, 0.7792, 0.1391, 0.7773, 0.09051, 0.8374, 0.08703, 0.8603, 0.1287, 0.8427, 0.8005, 0.8387, 0.7486, 0.9053, 0.7421, 0.9117, 0.7934, 0.8603, 0.1287, 0.8374, 0.08703, 0.8873, 0.08064, 0.9001, 0.1299, 0.7773, 0.8795, 0.7773, 0.8405, 0.7989, 0.8772, 0.7825, 0.9142, 0.7773, 0.09051, 0.7927, 0.007147, 0.8312, 0.003518, 0.8374, 0.08703, 0.8387, 0.7486, 0.8335, 0.665, 0.8767, 0.659, 0.9053, 0.7421, 0.8374, 0.08703, 0.8312, 0.003518, 0.8658, 3.848e-08, 0.8873, 0.08064, 0.9933, 0.05947, 0.9676, 0.09866, 0.9441, 0.08323, 0.9555, 0.02102, 0.9574, 0.1213, 0.9324, 0.1578, 0.9175, 0.1523, 0.9371, 0.1079, 0.9555, 0.02102, 0.9441, 0.08323, 0.9083, 0.03906, 0.9441, 0.08323, 0.9371, 0.1079, 0.9149, 0.113, 0.9304, 0.08068, 0.8603, 0.1287, 0.8279, 0.1624, 0.7826, 0.1556, 0.7792, 0.1391, 0.9441, 0.08323, 0.9304, 0.08068, 0.9083, 0.03906, 1.0, 0.1069, 0.9834, 0.113, 0.9676, 0.09866, 0.9676, 0.09866, 0.9574, 0.1213, 0.9371, 0.1079, 0.9441, 0.08323, 0.8279, 0.1624, 0.8152, 0.1899, 0.7807, 0.185, 0.7826, 0.1556, 0.9834, 0.113, 0.9664, 0.1419, 0.9574, 0.1213, 0.9676, 0.09866, 0.9001, 0.1648, 0.9175, 0.1523, 0.9324, 0.1578, 0.9319, 0.1797, 0.9664, 0.1419, 0.9319, 0.1797, 0.9324, 0.1578, 0.9574, 0.1213, 0.9371, 0.1079, 0.9175, 0.1523, 0.9001, 0.1648, 0.9149, 0.113, 0.8152, 0.1899, 0.8036, 0.2387, 0.7773, 0.2314, 0.7807, 0.185, 0.3, 0.4601, 0.2951, 0.6198, 0.2004, 0.6061, 0.2115, 0.4354, 0.7649, 0.4246, 0.7773, 0.5967, 0.6804, 0.5981, 0.6767, 0.4902, 0.6767, 0.4902, 0.6804, 0.5981, 0.5837, 0.6027, 0.5838, 0.4316, 0.39, 0.4417, 0.3904, 0.6108, 0.2951, 0.6198, 0.3, 0.4601, 0.39, 0.4417, 0.3018, 0.4103, 0.3072, 0.2751, 0.3896, 0.2649, 0.5837, 0.6027, 0.6804, 0.5981, 0.6853, 0.7728, 0.5942, 0.7921, 0.5942, 0.7921, 0.6853, 0.7728, 0.7028, 0.8506, 0.6777, 0.8592, 0.2004, 0.6061, 0.2951, 0.6198, 0.2922, 0.7826, 0.2054, 0.7951, 0.2951, 0.6198, 0.3904, 0.6108, 0.3904, 0.7995, 0.2922, 0.7826, 0.6804, 0.5981, 0.7773, 0.5967, 0.7705, 0.7858, 0.6853, 0.7728, 0.8205, 0.849, 0.8397, 0.8405, 0.839, 0.8615, 0.8205, 0.8711, 0.2054, 0.7951, 0.2922, 0.7826, 0.2782, 0.8618, 0.2565, 0.8663, 0.2922, 0.7826, 0.3904, 0.7995, 0.3037, 0.8677, 0.2782, 0.8618, 0.6853, 0.7728, 0.7705, 0.7858, 0.7238, 0.8564, 0.7028, 0.8506, 0.6668, 0.2396, 0.5837, 0.2496, 0.5956, 0.02645, 0.6581, 0.02129, 0.7649, 0.4246, 0.6767, 0.4902, 0.6708, 0.34, 0.3, 0.4601, 0.2115, 0.4354, 0.3018, 0.4103, 0.6767, 0.4902, 0.5838, 0.4316, 0.6708, 0.34, 0.3169, 0.05169, 0.2564, 0.03721, 0.263, 1.832e-08, 0.314, 0.02756, 0.3072, 0.2751, 0.2258, 0.258, 0.2564, 0.03721, 0.3169, 0.05169, 0.3896, 0.2649, 0.3072, 0.2751, 0.3169, 0.05169, 0.3786, 0.04267, 0.7504, 0.2429, 0.6668, 0.2396, 0.6581, 0.02129, 0.7208, 0.02151, 0.3018, 0.4103, 0.2115, 0.4354, 0.2258, 0.258, 0.3072, 0.2751, 0.3018, 0.4103, 0.39, 0.4417, 0.3, 0.4601, 0.6708, 0.34, 0.5838, 0.4316, 0.5837, 0.2496, 0.6668, 0.2396, 0.6708, 0.34, 0.6668, 0.2396, 0.7504, 0.2429, 0.7649, 0.4246, 0.8444, 0.4798, 0.8913, 0.4774, 0.9117, 0.5246, 0.8427, 0.5174, 0.3786, 0.04267, 0.3169, 0.05169, 0.314, 0.02756, 0.3607, 0.01828, 0.7208, 0.02151, 0.6581, 0.02129, 0.6579, 0.00165, 0.6861, 0.002172, 0.6581, 0.02129, 0.5956, 0.02645, 0.6101, 8.324e-08, 0.6579, 0.00165, 0.7773, 0.5172, 0.8427, 0.5174, 0.8387, 0.5694, 0.7813, 0.571, 0.9555, 0.3385, 0.9408, 0.3557, 0.9001, 0.3595, 0.9083, 0.3204, 0.7968, 0.4774, 0.8444, 0.4798, 0.8427, 0.5174, 0.7773, 0.5172, 1.0, 0.2525, 0.9933, 0.3, 0.9676, 0.2608, 0.7813, 0.571, 0.8387, 0.5694, 0.8335, 0.6529, 0.7929, 0.6556, 0.7792, 0.3384, 0.8603, 0.3488, 0.8374, 0.3904, 0.7773, 0.3869, 0.8427, 0.5174, 0.9117, 0.5246, 0.9053, 0.5759, 0.8387, 0.5694, 0.8603, 0.3488, 0.9001, 0.3476, 0.8873, 0.3968, 0.8374, 0.3904, 0.7989, 0.8751, 0.8041, 0.8405, 0.8205, 0.8775, 0.7989, 0.9142, 0.7773, 0.3869, 0.8374, 0.3904, 0.8312, 0.4739, 0.7927, 0.4703, 0.8387, 0.5694, 0.9053, 0.5759, 0.8767, 0.659, 0.8335, 0.6529, 0.8374, 0.3904, 0.8873, 0.3968, 0.8658, 0.4774, 0.8312, 0.4739, 0.9933, 0.3, 0.9555, 0.3385, 0.9441, 0.2763, 0.9676, 0.2608, 0.9574, 0.2382, 0.9371, 0.2516, 0.9175, 0.2072, 0.9324, 0.2017, 0.9555, 0.3385, 0.9083, 0.3204, 0.9441, 0.2763, 0.9441, 0.2763, 0.9304, 0.2788, 0.9149, 0.2464, 0.9371, 0.2516, 0.8603, 0.3488, 0.7792, 0.3384, 0.7826, 0.3218, 0.8279, 0.3151, 0.9441, 0.2763, 0.9083, 0.3204, 0.9304, 0.2788, 1.0, 0.2525, 0.9676, 0.2608, 0.9834, 0.2465, 0.9676, 0.2608, 0.9441, 0.2763, 0.9371, 0.2516, 0.9574, 0.2382, 0.8279, 0.3151, 0.7826, 0.3218, 0.7807, 0.2924, 0.8152, 0.2876, 0.9834, 0.2465, 0.9676, 0.2608, 0.9574, 0.2382, 0.9664, 0.2176, 0.9001, 0.1946, 0.9319, 0.1797, 0.9324, 0.2017, 0.9175, 0.2072, 0.9664, 0.2176, 0.9574, 0.2382, 0.9324, 0.2017, 0.9319, 0.1797, 0.9371, 0.2516, 0.9149, 0.2464, 0.9001, 0.1946, 0.9175, 0.2072, 0.8152, 0.2876, 0.7807, 0.2924, 0.7773, 0.246, 0.8036, 0.2387])
me_cube_003.materials.append(mat_arms)
me_cube_003.materials.append(mat_skin)
me_cube_003.update()
me_cube_004 = bpy.data.meshes.new('Cube.004')
me_cube_004.from_pydata([(-2.059e-09, -0.02866, -0.1847), (-2.059e-09, -0.02376, -0.06988), (0.0787, 0.03214, -0.1847), (0.06068, 0.02347, -0.02962), (-2.059e-09, 0.1108, -0.1847), (-2.059e-09, 0.08648, -0.0377), (0.04899, 0.05729, -0.0377), (0.03935, 0.07149, -0.1847), (0.04899, -0.006941, -0.05579), (0.03935, -0.007214, -0.1847), (-2.059e-09, -0.04751, -0.06588), (0.05915, -0.006092, -0.01366), (0.04746, -0.02304, -0.05572), (-2.059e-09, -0.05265, -0.06508), (0.05657, -0.03549, -0.01286), (0.03743, -0.04582, -0.05757), (-2.059e-09, -0.06532, -0.06139), (0.04486, -0.05494, -0.01308), (0.02675, -0.05575, -0.05883), (0.0645, 0.01728, -0.00682), (-2.059e-09, 0.09338, -0.001188), (0.05697, 0.06627, -0.00682), (0.06297, 0.000605, 0.01494), (0.05604, -0.03257, 0.02826), (0.04653, -0.05494, 0.01679), (0.01814, -0.06469, -0.01274), (0.0136, -0.06469, 0.02047), (0.004934, -0.07981, -0.01257), (0.003117, -0.06857, 0.02715), (-2.059e-09, -0.06532, -0.03178), (-2.059e-09, -0.08244, -0.0124), (-2.059e-09, -0.06761, -0.01613), (-2.059e-09, -0.0697, 0.02747), (0.05792, 0.01033, -0.04214), (0.04262, -0.05374, -0.03234), (0.0518, -0.03791, -0.03072), (0.05784, -0.01443, -0.03519), (0.00909, -0.07031, 0.04125), (-2.059e-09, -0.07157, 0.04125), (0.01294, -0.06465, 0.03489), (0.04533, -0.05569, 0.03521), (0.05211, -0.05755, 0.0449), (0.009023, -0.0725, 0.0547), (-2.059e-09, -0.07376, 0.0547), (0.05304, -0.05682, 0.05835), (0.06479, 0.01892, 0.03433), (0.06337, 0.06688, 0.03335), (0.07494, 0.06207, 0.03046), (0.07126, 0.06124, 0.004523), (-2.059e-09, 0.1036, 0.04154), (-2.059e-09, 0.08894, 0.1054), (-2.059e-09, 0.02431, 0.1239), (-2.059e-09, -0.05211, 0.1069), (0.02297, 0.07683, -0.0377), (0.02407, 0.086, -0.001188), (0.02199, 0.08885, -0.1847), (0.02786, 0.09672, 0.03802), (0.05482, -0.02915, 0.05753), (0.01658, -0.06701, 0.07923), (0.05046, -0.04924, 0.08287), (0.05892, -0.0264, 0.08206), (-2.059e-09, -0.06831, 0.07903), (0.06322, 0.02678, 0.06991), (0.0588, 0.07455, 0.06726), (0.0289, 0.09688, 0.06538), (-2.059e-09, 0.1006, 0.06509), (0.05013, 0.02554, 0.1119), (0.04779, -0.01876, 0.1099), (0.04528, 0.06822, 0.1072), (0.06281, 0.02781, -0.1112), (-2.059e-09, 0.08269, -0.09017), (0.03556, -0.03769, 0.1051), (0.02648, 0.08646, 0.1049), (0.009491, -0.05173, 0.1061), (0.04417, 0.05622, -0.09771), (0.02248, 0.07623, -0.09377), (-2.059e-09, -0.02122, -0.1042), (0.04417, -0.007078, -0.1108), (-2.059e-09, -0.03479, 0.1182), (-2.059e-09, 0.07287, 0.1155), (-2.059e-09, 0.05335, 0.1226), (-0.0787, 0.03214, -0.1847), (-0.06068, 0.02347, -0.02962), (-0.04899, 0.05729, -0.0377), (-0.03935, 0.07149, -0.1847), (-0.04899, -0.006941, -0.05579), (-0.03935, -0.007214, -0.1847), (-0.05915, -0.006092, -0.01366), (-0.04746, -0.02304, -0.05572), (-0.05657, -0.03549, -0.01286), (-0.03743, -0.04582, -0.05757), (-0.04486, -0.05494, -0.01308), (-0.02675, -0.05575, -0.05883), (-0.0645, 0.01728, -0.00682), (-0.05697, 0.06627, -0.00682), (-0.06297, 0.000605, 0.01494), (-0.05604, -0.03257, 0.02826), (-0.04653, -0.05494, 0.01679), (-0.01814, -0.06469, -0.01274), (-0.0136, -0.06469, 0.02047), (-0.004934, -0.07981, -0.01257), (-0.003117, -0.06857, 0.02715), (-0.05792, 0.01033, -0.04214), (-0.04262, -0.05374, -0.03234), (-0.0518, -0.03791, -0.03072), (-0.05784, -0.01443, -0.03519), (-0.00909, -0.07031, 0.04125), (-0.01294, -0.06465, 0.03489), (-0.04533, -0.05569, 0.03521), (-0.05211, -0.05755, 0.0449), (-0.009023, -0.0725, 0.0547), (-0.05304, -0.05682, 0.05835), (-0.06479, 0.01892, 0.03433), (-0.06337, 0.06688, 0.03335), (-0.07494, 0.06207, 0.03046), (-0.07126, 0.06124, 0.004523), (-0.02297, 0.07683, -0.0377), (-0.02407, 0.086, -0.001188), (-0.02199, 0.08885, -0.1847), (-0.02786, 0.09672, 0.03802), (-0.05482, -0.02915, 0.05753), (-0.01658, -0.06701, 0.07923), (-0.05046, -0.04924, 0.08287), (-0.05892, -0.0264, 0.08206), (-0.06322, 0.02678, 0.06991), (-0.0588, 0.07455, 0.06726), (-0.0289, 0.09688, 0.06538), (-0.05013, 0.02554, 0.1119), (-0.04779, -0.01876, 0.1099), (-0.04528, 0.06822, 0.1072), (-0.06281, 0.02781, -0.1112), (-0.03556, -0.03769, 0.1051), (-0.02648, 0.08646, 0.1049), (-0.009491, -0.05173, 0.1061), (-0.04417, 0.05622, -0.09771), (-0.02248, 0.07623, -0.09377), (-0.04417, -0.007078, -0.1108)], [], [(74, 6, 3, 69), (77, 8, 1, 76), (2, 69, 77, 9), (70, 5, 53, 75), (8, 33, 36, 12), (1, 8, 12, 10), (12, 36, 35, 15), (10, 12, 15, 13), (15, 35, 34, 18), (13, 15, 18, 16), (17, 14, 23, 24), (3, 6, 21, 19), (6, 53, 54, 21), (14, 11, 22, 23), (11, 3, 19, 22), (17, 24, 26, 25), (25, 26, 28, 27), (34, 35, 14, 17), (29, 25, 31), (31, 25, 27, 30), (32, 30, 27, 28), (35, 36, 11, 14), (36, 33, 3, 11), (18, 34, 29, 16), (17, 25, 29, 34), (32, 28, 37, 38), (39, 37, 28, 26), (40, 39, 26, 24), (24, 23, 40), (41, 37, 39, 40), (37, 41, 44, 42), (38, 37, 42, 43), (40, 23, 41), (19, 48, 47, 45), (45, 47, 46), (21, 46, 47, 48), (19, 21, 48), (22, 19, 45), (56, 46, 21, 54), (54, 53, 5, 20), (75, 53, 6, 74), (49, 56, 54, 20), (44, 41, 23, 57), (23, 22, 45, 57), (44, 57, 60, 59), (42, 44, 59, 58), (43, 42, 58, 61), (62, 60, 57, 45), (63, 62, 45, 46), (49, 65, 64, 56), (56, 64, 63, 46), (50, 72, 64, 65), (63, 64, 72, 68), (60, 62, 66, 67), (60, 67, 71, 59), (59, 71, 73, 58), (52, 61, 58, 73), (63, 68, 66, 62), (55, 75, 74, 7), (4, 70, 75, 55), (7, 74, 69, 2), (9, 77, 76, 0), (77, 69, 3, 33, 8), (78, 52, 73), (67, 78, 73, 71), (72, 50, 79), (68, 72, 79, 80), (80, 51, 66, 68), (51, 78, 67, 66), (134, 130, 82, 83), (136, 76, 1, 85), (81, 86, 136, 130), (70, 135, 116, 5), (85, 88, 105, 102), (1, 10, 88, 85), (88, 90, 104, 105), (10, 13, 90, 88), (90, 92, 103, 104), (13, 16, 92, 90), (91, 97, 96, 89), (82, 93, 94, 83), (83, 94, 117, 116), (89, 96, 95, 87), (87, 95, 93, 82), (91, 98, 99, 97), (98, 100, 101, 99), (103, 91, 89, 104), (29, 31, 98), (31, 30, 100, 98), (32, 101, 100, 30), (104, 89, 87, 105), (105, 87, 82, 102), (92, 16, 29, 103), (91, 103, 29, 98), (32, 38, 106, 101), (107, 99, 101, 106), (108, 97, 99, 107), (97, 108, 96), (109, 108, 107, 106), (106, 110, 111, 109), (38, 43, 110, 106), (108, 109, 96), (93, 112, 114, 115), (112, 113, 114), (94, 115, 114, 113), (93, 115, 94), (95, 112, 93), (119, 117, 94, 113), (117, 20, 5, 116), (135, 134, 83, 116), (49, 20, 117, 119), (111, 120, 96, 109), (96, 120, 112, 95), (111, 122, 123, 120), (110, 121, 122, 111), (43, 61, 121, 110), (124, 112, 120, 123), (125, 113, 112, 124), (49, 119, 126, 65), (119, 113, 125, 126), (50, 65, 126, 132), (125, 129, 132, 126), (123, 128, 127, 124), (123, 122, 131, 128), (122, 121, 133, 131), (52, 133, 121, 61), (125, 124, 127, 129), (118, 84, 134, 135), (4, 118, 135, 70), (84, 81, 130, 134), (86, 0, 76, 136), (136, 85, 102, 82, 130), (78, 133, 52), (128, 131, 133, 78), (132, 79, 50), (129, 80, 79, 132), (80, 129, 127, 51), (51, 127, 128, 78)])
me_cube_004.polygons.foreach_set('material_index', [1, 1, 1, 1, 1, 1, 1, 1, 1, 1, 1, 1, 1, 1, 1, 1, 1, 1, 1, 1, 1, 1, 1, 1, 1, 1, 1, 1, 1, 1, 1, 1, 1, 1, 1, 1, 1, 1, 1, 1, 1, 1, 1, 1, 1, 1, 1, 1, 1, 1, 1, 1, 1, 1, 1, 1, 1, 1, 1, 1, 1, 1, 1, 1, 1, 1, 1, 1, 1, 1, 1, 1, 1, 1, 1, 1, 1, 1, 1, 1, 1, 1, 1, 1, 1, 1, 1, 1, 1, 1, 1, 1, 1, 1, 1, 1, 1, 1, 1, 1, 1, 1, 1, 1, 1, 1, 1, 1, 1, 1, 1, 1, 1, 1, 1, 1, 1, 1, 1, 1, 1, 1, 1, 1, 1, 1, 1, 1, 1, 1, 1, 1, 1, 1, 1, 1, 1, 1])
_uv = me_cube_004.uv_layers.new(name='UVMap')
_uv.uv.foreach_set('vector', [0.4459, 0.3361, 0.5687, 0.3359, 0.5871, 0.4079, 0.4254, 0.4087, 0.4025, 0.553, 0.5153, 0.5357, 0.4898, 0.6486, 0.4169, 0.6486, 0.2454, 0.4459, 0.3952, 0.4729, 0.4025, 0.553, 0.2494, 0.5596, 0.4524, 0.223, 0.5642, 0.223, 0.5644, 0.2713, 0.4481, 0.2734, 0.1025, 0.02648, 0.1316, 0.06278, 0.07971, 0.0694, 0.07058, 0.02057, 0.9129, 0.551, 0.8818, 0.4459, 0.9148, 0.4497, 0.9623, 0.551, 0.07058, 0.02057, 0.07971, 0.0694, 0.02954, 0.06594, 0.02429, -5.053e-08, 0.9623, 0.551, 0.9148, 0.4497, 0.961, 0.472, 0.9729, 0.551, 0.782, 0.4463, 0.8219, 0.5017, 0.7836, 0.5021, 0.7506, 0.4456, 0.9729, 0.551, 0.961, 0.472, 0.981, 0.4946, 1.0, 0.551, 0.7889, 0.5424, 0.8354, 0.5408, 0.8445, 0.6325, 0.793, 0.606, 0.1542, 0.0905, 0.2284, 0.07109, 0.2454, 0.1374, 0.1358, 0.1358, 0.6146, 8.802e-08, 0.6826, 0.005551, 0.6836, 0.08261, 0.6053, 0.06773, 0.02842, 0.107, 0.08911, 0.1158, 0.09485, 0.1776, 0.02237, 0.1963, 0.08911, 0.1158, 0.1542, 0.0905, 0.1358, 0.1358, 0.09485, 0.1776, 0.7889, 0.5424, 0.793, 0.606, 0.7221, 0.6116, 0.7316, 0.5415, 0.7316, 0.5415, 0.7221, 0.6116, 0.6958, 0.6246, 0.6973, 0.5505, 0.7836, 0.5021, 0.8219, 0.5017, 0.8354, 0.5408, 0.7889, 0.5424, 0.6883, 0.4981, 0.7316, 0.5415, 0.6883, 0.5269, 0.6883, 0.5269, 0.7316, 0.5415, 0.6973, 0.5505, 0.6882, 0.551, 0.6881, 0.6251, 0.6882, 0.551, 0.6973, 0.5505, 0.6958, 0.6246, 0.02954, 0.06594, 0.07971, 0.0694, 0.08911, 0.1158, 0.02842, 0.107, 0.07971, 0.0694, 0.1316, 0.06278, 0.1542, 0.0905, 0.08911, 0.1158, 0.7506, 0.4456, 0.7836, 0.5021, 0.6883, 0.4981, 0.6884, 0.4383, 0.7889, 0.5424, 0.7316, 0.5415, 0.6883, 0.4981, 0.7836, 0.5021, 0.6881, 0.6251, 0.6958, 0.6246, 0.7075, 0.6533, 0.6881, 0.6527, 0.7192, 0.6392, 0.7075, 0.6533, 0.6958, 0.6246, 0.7221, 0.6116, 0.7892, 0.6445, 0.7192, 0.6392, 0.7221, 0.6116, 0.793, 0.606, 0.793, 0.606, 0.8445, 0.6325, 0.7892, 0.6445, 0.7965, 0.6672, 0.7075, 0.6533, 0.7192, 0.6392, 0.7892, 0.6445, 0.7075, 0.6533, 0.7965, 0.6672, 0.7956, 0.6942, 0.7055, 0.6799, 0.6881, 0.6527, 0.7075, 0.6533, 0.7055, 0.6799, 0.6881, 0.6796, 0.7892, 0.6445, 0.8445, 0.6325, 0.7965, 0.6672, 0.1358, 0.1358, 0.2198, 0.1686, 0.2134, 0.2177, 0.1267, 0.2234, 0.1267, 0.2234, 0.2134, 0.2177, 0.2324, 0.2393, 0.2454, 0.1374, 0.2324, 0.2393, 0.2134, 0.2177, 0.2198, 0.1686, 0.1358, 0.1358, 0.2454, 0.1374, 0.2198, 0.1686, 0.09485, 0.1776, 0.1358, 0.1358, 0.1267, 0.2234, 0.6798, 0.1653, 0.5871, 0.1527, 0.6053, 0.06773, 0.6836, 0.08261, 0.6836, 0.08261, 0.6826, 0.005551, 0.7366, 0.007805, 0.7366, 0.08399, 0.4481, 0.2734, 0.5644, 0.2713, 0.5687, 0.3359, 0.4459, 0.3361, 0.7366, 0.1721, 0.6798, 0.1653, 0.6836, 0.08261, 0.7366, 0.08399, 0.7956, 0.6942, 0.7965, 0.6672, 0.8445, 0.6325, 0.8509, 0.7055, 0.02237, 0.1963, 0.09485, 0.1776, 0.1267, 0.2234, 0.02079, 0.2604, 0.7956, 0.6942, 0.8509, 0.7055, 0.8368, 0.7673, 0.7932, 0.746, 0.7055, 0.6799, 0.7956, 0.6942, 0.7932, 0.746, 0.7199, 0.7297, 0.6881, 0.6796, 0.7055, 0.6799, 0.7199, 0.7297, 0.688, 0.7284, 0.1343, 0.2972, 0.02318, 0.3147, 0.02079, 0.2604, 0.1267, 0.2234, 0.2342, 0.3089, 0.1343, 0.2972, 0.1267, 0.2234, 0.2324, 0.2393, 0.7366, 0.1721, 0.7366, 0.2184, 0.6788, 0.2197, 0.6798, 0.1653, 0.6798, 0.1653, 0.6788, 0.2197, 0.6022, 0.2299, 0.5871, 0.1527, 0.7366, 0.3013, 0.6835, 0.3004, 0.6788, 0.2197, 0.7366, 0.2184, 0.6022, 0.2299, 0.6788, 0.2197, 0.6835, 0.3004, 0.6358, 0.3243, 0.02318, 0.3147, 0.1343, 0.2972, 0.1246, 0.3851, 0.03299, 0.3816, 0.8368, 0.7673, 0.805, 0.8313, 0.7678, 0.8013, 0.7932, 0.746, 0.7932, 0.746, 0.7678, 0.8013, 0.7069, 0.7905, 0.7199, 0.7297, 0.6879, 0.7917, 0.688, 0.7284, 0.7199, 0.7297, 0.7069, 0.7905, 0.2342, 0.3089, 0.2119, 0.3906, 0.1246, 0.3851, 0.1343, 0.2972, 0.2576, 0.284, 0.4481, 0.2734, 0.4459, 0.3361, 0.2642, 0.3328, 0.2454, 0.223, 0.4524, 0.223, 0.4481, 0.2734, 0.2576, 0.284, 0.2642, 0.3328, 0.4459, 0.3361, 0.4254, 0.4087, 0.2779, 0.4459, 0.2494, 0.5596, 0.4025, 0.553, 0.4169, 0.6486, 0.2493, 0.6486, 0.4025, 0.553, 0.3952, 0.4729, 0.5564, 0.4602, 0.537, 0.4911, 0.5153, 0.5357, 0.6879, 0.8357, 0.6879, 0.7917, 0.7069, 0.7905, 0.805, 0.8313, 0.6879, 0.8357, 0.7069, 0.7905, 0.7678, 0.8013, 0.6835, 0.3004, 0.7366, 0.3013, 0.7366, 0.3408, 0.6358, 0.3243, 0.6835, 0.3004, 0.7366, 0.3408, 0.7366, 0.3837, 0.1808, 0.4873, 0.1205, 0.4873, 0.1246, 0.3851, 0.2119, 0.3906, 0.1205, 0.4873, 1.29e-07, 0.4873, 0.03299, 0.3816, 0.1246, 0.3851, 0.4459, 0.1099, 0.4254, 0.03724, 0.5871, 0.03804, 0.5687, 0.11, 0.4025, 0.7442, 0.4169, 0.6486, 0.4898, 0.6486, 0.5153, 0.7615, 0.2454, 0.8512, 0.2494, 0.7376, 0.4025, 0.7442, 0.3952, 0.8243, 0.4524, 0.223, 0.4481, 0.1726, 0.5644, 0.1747, 0.5642, 0.223, 0.1025, 0.9482, 0.07058, 0.9541, 0.07971, 0.9053, 0.1316, 0.9119, 0.9129, 0.551, 0.9623, 0.551, 0.9148, 0.6524, 0.8818, 0.6561, 0.07058, 0.9541, 0.02429, 0.9747, 0.02954, 0.9087, 0.07971, 0.9053, 0.9623, 0.551, 0.9729, 0.551, 0.961, 0.6301, 0.9148, 0.6524, 0.5948, 0.4461, 0.6261, 0.4454, 0.5931, 0.5019, 0.5548, 0.5014, 0.9729, 0.551, 1.0, 0.551, 0.981, 0.6074, 0.961, 0.6301, 0.5876, 0.5422, 0.5834, 0.6057, 0.5318, 0.632, 0.5411, 0.5404, 0.1542, 0.8842, 0.1358, 0.8388, 0.2454, 0.8372, 0.2284, 0.9036, 0.8585, 9.868e-08, 0.8678, 0.06773, 0.7895, 0.08261, 0.7906, 0.005551, 0.02842, 0.8677, 0.02237, 0.7784, 0.09485, 0.7971, 0.08911, 0.8589, 0.08911, 0.8589, 0.09485, 0.7971, 0.1358, 0.8388, 0.1542, 0.8842, 0.5876, 0.5422, 0.6449, 0.5414, 0.6542, 0.6115, 0.5834, 0.6057, 0.6449, 0.5414, 0.6792, 0.5505, 0.6805, 0.6246, 0.6542, 0.6115, 0.5931, 0.5019, 0.5876, 0.5422, 0.5411, 0.5404, 0.5548, 0.5014, 0.6883, 0.4981, 0.6883, 0.5269, 0.6449, 0.5414, 0.6883, 0.5269, 0.6882, 0.551, 0.6792, 0.5505, 0.6449, 0.5414, 0.6881, 0.6251, 0.6805, 0.6246, 0.6792, 0.5505, 0.6882, 0.551, 0.02954, 0.9087, 0.02842, 0.8677, 0.08911, 0.8589, 0.07971, 0.9053, 0.07971, 0.9053, 0.08911, 0.8589, 0.1542, 0.8842, 0.1316, 0.9119, 0.6261, 0.4454, 0.6884, 0.4383, 0.6883, 0.4981, 0.5931, 0.5019, 0.5876, 0.5422, 0.5931, 0.5019, 0.6883, 0.4981, 0.6449, 0.5414, 0.6881, 0.6251, 0.6881, 0.6527, 0.6687, 0.6532, 0.6805, 0.6246, 0.657, 0.6391, 0.6542, 0.6115, 0.6805, 0.6246, 0.6687, 0.6532, 0.587, 0.6442, 0.5834, 0.6057, 0.6542, 0.6115, 0.657, 0.6391, 0.5834, 0.6057, 0.587, 0.6442, 0.5318, 0.632, 0.5797, 0.6669, 0.587, 0.6442, 0.657, 0.6391, 0.6687, 0.6532, 0.6687, 0.6532, 0.6706, 0.6798, 0.5805, 0.6939, 0.5797, 0.6669, 0.6881, 0.6527, 0.6881, 0.6796, 0.6706, 0.6798, 0.6687, 0.6532, 0.587, 0.6442, 0.5797, 0.6669, 0.5318, 0.632, 0.1358, 0.8388, 0.1267, 0.7512, 0.2134, 0.7569, 0.2198, 0.8061, 0.1267, 0.7512, 0.2324, 0.7354, 0.2134, 0.7569, 0.2454, 0.8372, 0.2198, 0.8061, 0.2134, 0.7569, 0.2324, 0.7354, 0.1358, 0.8388, 0.2198, 0.8061, 0.2454, 0.8372, 0.09485, 0.7971, 0.1267, 0.7512, 0.1358, 0.8388, 0.7933, 0.1653, 0.7895, 0.08261, 0.8678, 0.06773, 0.886, 0.1527, 0.7895, 0.08261, 0.7366, 0.08399, 0.7366, 0.007805, 0.7906, 0.005551, 0.4481, 0.1726, 0.4459, 0.1099, 0.5687, 0.11, 0.5644, 0.1747, 0.7366, 0.1721, 0.7366, 0.08399, 0.7895, 0.08261, 0.7933, 0.1653, 0.5805, 0.6939, 0.5252, 0.7051, 0.5318, 0.632, 0.5797, 0.6669, 0.02237, 0.7784, 0.02079, 0.7142, 0.1267, 0.7512, 0.09485, 0.7971, 0.5805, 0.6939, 0.5828, 0.7457, 0.5391, 0.7669, 0.5252, 0.7051, 0.6706, 0.6798, 0.6561, 0.7296, 0.5828, 0.7457, 0.5805, 0.6939, 0.6881, 0.6796, 0.688, 0.7284, 0.6561, 0.7296, 0.6706, 0.6798, 0.1343, 0.6775, 0.1267, 0.7512, 0.02079, 0.7142, 0.02318, 0.6599, 0.2342, 0.6658, 0.2324, 0.7354, 0.1267, 0.7512, 0.1343, 0.6775, 0.7366, 0.1721, 0.7933, 0.1653, 0.7943, 0.2197, 0.7366, 0.2184, 0.7933, 0.1653, 0.886, 0.1527, 0.8709, 0.2299, 0.7943, 0.2197, 0.7366, 0.3013, 0.7366, 0.2184, 0.7943, 0.2197, 0.7896, 0.3004, 0.8709, 0.2299, 0.8373, 0.3243, 0.7896, 0.3004, 0.7943, 0.2197, 0.02318, 0.6599, 0.03299, 0.5931, 0.1246, 0.5896, 0.1343, 0.6775, 0.5391, 0.7669, 0.5828, 0.7457, 0.608, 0.8011, 0.5707, 0.831, 0.5828, 0.7457, 0.6561, 0.7296, 0.6689, 0.7905, 0.608, 0.8011, 0.6879, 0.7917, 0.6689, 0.7905, 0.6561, 0.7296, 0.688, 0.7284, 0.2342, 0.6658, 0.1343, 0.6775, 0.1246, 0.5896, 0.2119, 0.5841, 0.2576, 0.162, 0.2642, 0.1131, 0.4459, 0.1099, 0.4481, 0.1726, 0.2454, 0.223, 0.2576, 0.162, 0.4481, 0.1726, 0.4524, 0.223, 0.2642, 0.1131, 0.2779, 1.215e-08, 0.4254, 0.03724, 0.4459, 0.1099, 0.2494, 0.7376, 0.2493, 0.6486, 0.4169, 0.6486, 0.4025, 0.7442, 0.4025, 0.7442, 0.5153, 0.7615, 0.537, 0.8061, 0.5564, 0.837, 0.3952, 0.8243, 0.6879, 0.8357, 0.6689, 0.7905, 0.6879, 0.7917, 0.5707, 0.831, 0.608, 0.8011, 0.6689, 0.7905, 0.6879, 0.8357, 0.7896, 0.3004, 0.7366, 0.3408, 0.7366, 0.3013, 0.8373, 0.3243, 0.7366, 0.3837, 0.7366, 0.3408, 0.7896, 0.3004, 0.1808, 0.4873, 0.2119, 0.5841, 0.1246, 0.5896, 0.1205, 0.4873, 0.1205, 0.4873, 0.1246, 0.5896, 0.03299, 0.5931, 1.29e-07, 0.4873])
me_cube_004.materials.append(mat_body)
me_cube_004.materials.append(mat_face)
me_cube_004.update()
arm_metarig = bpy.data.armatures.new('metarig')  # bones are not reproduced

# ---- objects
ob_cube = bpy.data.objects.new('Cube', me_cube_002)
ob_cube_002 = bpy.data.objects.new('Cube.002', me_cube_003)
ob_cube_003 = bpy.data.objects.new('Cube.003', me_cube_004)
ob_metarig = bpy.data.objects.new('metarig', arm_metarig)

# ---- transforms, parenting, visibility, modifiers, constraints
ob_cube.parent = ob_metarig
ob_cube.location = (-0.001153, 0.04677, 1.387)
_vg = ob_cube.vertex_groups.new(name='spine')
for _i, _w in zip([9, 10, 11, 19, 20, 21, 26, 27, 28, 31, 36, 37, 91, 96, 101, 104, 158, 159, 160, 161, 163, 164, 166, 167, 168, 169, 170, 171, 174, 175, 176, 177, 179, 180, 181, 182, 185, 186, 187, 188, 190, 191, 192, 193, 194, 195], [0.0365, 0.05475, 0.7632, 0.02055, 0.009405, 0.4533, 0.334, 0.09084, 0.007196, 0.2861, 0.04817, 0.0526, 0.05541, 0.00808, 0.004868, 0.1171, 0.3998, 0.02737, 0.004702, 0.2369, 0.02771, 0.00404, 0.7632, 0.05475, 0.7632, 0.009405, 0.4533, 0.05541, 0.05541, 0.7632, 0.00808, 0.009405, 0.05475, 0.05541, 0.4533, 0.00808, 0.00808, 0.05475, 0.009405, 0.4533, 0.00808, 0.05475, 0.05541, 0.7632, 0.4533, 0.009405]): _vg.add([_i], _w, 'REPLACE')
_vg = ob_cube.vertex_groups.new(name='spine.001')
for _i, _w in zip([6, 7, 8, 9, 10, 11, 16, 17, 18, 19, 20, 21, 23, 24, 89, 90, 91, 94, 95, 96, 98, 99, 158, 159, 160, 161, 162, 163, 164, 165, 166, 167, 168, 169, 170, 171, 174, 175, 176, 177, 179, 180, 181, 182, 185, 186, 187, 188, 190, 191, 192, 193, 194, 195], [0.02341, 0.06077, 0.1533, 0.8228, 0.02548, 0.06213, 0.07135, 0.07807, 0.546, 0.7159, 0.007094, 0.05654, 0.05948, 0.1973, 0.02465, 0.1523, 0.02665, 0.072, 0.5401, 0.005388, 0.06008, 0.195, 0.4425, 0.08937, 0.2765, 0.3862, 0.09866, 0.08949, 0.2727, 0.0975, 0.06213, 0.02548, 0.06213, 0.007094, 0.05654, 0.02665, 0.02665, 0.06213, 0.005388, 0.007094, 0.02548, 0.02665, 0.05654, 0.005388, 0.005388, 0.02548, 0.007094, 0.05654, 0.005388, 0.02548, 0.02665, 0.06213, 0.05654, 0.007094]): _vg.add([_i], _w, 'REPLACE')
_vg = ob_cube.vertex_groups.new(name='spine.002')
for _i, _w in zip([2, 3, 4, 6, 7, 8, 9, 15, 16, 17, 18, 19, 22, 23, 24, 88, 89, 90, 94, 95, 97, 98, 99, 158, 159, 160, 161, 162, 163, 164, 165], [0.08173, 0.03127, 0.712, 0.7466, 0.8697, 0.09188, 0.03977, 0.07787, 0.7145, 0.7802, 0.1351, 0.1112, 0.01689, 0.7004, 0.1436, 0.08428, 0.7415, 0.091, 0.7095, 0.1358, 0.01891, 0.6944, 0.1425, 0.01989, 0.04594, 0.06753, 0.05559, 0.07181, 0.0455, 0.06788, 0.07126]): _vg.add([_i], _w, 'REPLACE')
_vg = ob_cube.vertex_groups.new(name='spine.003')
for _i, _w in zip([1, 3, 4, 15, 17, 87], [0.04846, 0.7053, 0.04878, 0.5451, 0.0498, 0.04737]): _vg.add([_i], _w, 'REPLACE')
_vg = ob_cube.vertex_groups.new(name='spine.004')
_vg = ob_cube.vertex_groups.new(name='spine.005')
for _i, _w in zip([3, 5, 13], [0.1106, 0.9997, 0.02039]): _vg.add([_i], _w, 'REPLACE')
_vg = ob_cube.vertex_groups.new(name='spine.006')
_vg = ob_cube.vertex_groups.new(name='shoulder.L')
for _i, _w in zip([0, 1, 2, 3, 12], [0.9745, 0.8323, 0.03336, 0.05896, 0.793]): _vg.add([_i], _w, 'REPLACE')
_vg = ob_cube.vertex_groups.new(name='upper_arm.L')
_vg = ob_cube.vertex_groups.new(name='forearm.L')
_vg = ob_cube.vertex_groups.new(name='hand.L')
_vg = ob_cube.vertex_groups.new(name='hand.L.003')
_vg = ob_cube.vertex_groups.new(name='hand.L.001')
_vg = ob_cube.vertex_groups.new(name='hand.L.002')
_vg = ob_cube.vertex_groups.new(name='forearm.L.001')
_vg = ob_cube.vertex_groups.new(name='forearm.L.002')
_vg = ob_cube.vertex_groups.new(name='forearm.L.003')
_vg = ob_cube.vertex_groups.new(name='shoulder.R')
for _i, _w in zip([12, 13, 15, 86, 87, 92], [0.09285, 0.9151, 0.1066, 0.924, 0.1977, 0.8726]): _vg.add([_i], _w, 'REPLACE')
_vg = ob_cube.vertex_groups.new(name='upper_arm.R')
for _i, _w in zip([3, 86, 87, 88], [0.04036, 0.04662, 0.6363, 0.04272]): _vg.add([_i], _w, 'REPLACE')
_vg = ob_cube.vertex_groups.new(name='forearm.R')
_vg = ob_cube.vertex_groups.new(name='hand.R')
_vg = ob_cube.vertex_groups.new(name='hand.R.003')
_vg = ob_cube.vertex_groups.new(name='hand.R.002')
_vg = ob_cube.vertex_groups.new(name='hand.R.001')
_vg = ob_cube.vertex_groups.new(name='forearm.R.001')
_vg = ob_cube.vertex_groups.new(name='forearm.R.002')
_vg = ob_cube.vertex_groups.new(name='forearm.R.003')
_vg = ob_cube.vertex_groups.new(name='breast.L')
for _i, _w in zip([1, 2, 4, 6, 12, 14, 15, 16, 17, 22, 23, 24, 162], [0.08772, 0.8536, 0.1014, 0.1137, 0.1097, 0.9624, 0.1306, 0.144, 0.005398, 0.9333, 0.1395, 0.002927, 0.001464]): _vg.add([_i], _w, 'REPLACE')
_vg = ob_cube.vertex_groups.new(name='breast.R')
for _i, _w in zip([4, 15, 17, 87, 88, 89, 92, 93, 94, 97, 98, 99, 165], [0.1008, 0.1305, 0.006048, 0.08627, 0.8485, 0.1156, 0.1121, 0.9612, 0.1465, 0.9309, 0.142, 0.003861, 0.00193]): _vg.add([_i], _w, 'REPLACE')
_vg = ob_cube.vertex_groups.new(name='pelvis.L')
for _i, _w in zip([6, 8, 9, 10, 11, 16, 18, 19, 20, 21, 23, 24, 25, 26, 27, 28, 29, 30, 31, 33, 34, 35, 36, 37, 104, 158, 159, 160, 161, 162, 166, 167, 168, 169, 170, 172, 173, 175, 177, 179, 181, 186, 187, 188, 189, 191, 193, 194, 195, 197], [0.08055, 0.6776, 0.03005, 0.7444, 0.07734, 0.03369, 0.2697, 0.05171, 0.8936, 0.1609, 0.08381, 0.6027, 0.8693, 0.3214, 0.07624, 0.1889, 0.6429, 0.3394, 0.2859, 0.01514, 0.05916, 0.02465, 0.04269, 0.05281, 0.1124, 0.0537, 0.711, 0.5817, 0.1063, 0.736, 0.07734, 0.7444, 0.07734, 0.8936, 0.1609, 0.8693, 0.8693, 0.07734, 0.8936, 0.7444, 0.1609, 0.7444, 0.8936, 0.1609, 0.8693, 0.7444, 0.07734, 0.1609, 0.8936, 0.8693]): _vg.add([_i], _w, 'REPLACE')
_vg = ob_cube.vertex_groups.new(name='pelvis.R')
for _i, _w in zip([9, 11, 19, 21, 26, 27, 29, 31, 32, 36, 37, 89, 90, 91, 94, 95, 96, 98, 99, 100, 101, 102, 103, 104, 105, 107, 108, 109, 158, 161, 163, 164, 165, 166, 168, 170, 171, 174, 175, 176, 178, 180, 181, 182, 183, 184, 185, 188, 190, 192, 193, 194, 196], [0.03021, 0.07788, 0.05921, 0.2519, 0.3264, 0.5248, 0.07429, 0.2917, 0.08007, 0.6623, 0.1225, 0.08243, 0.6787, 0.7408, 0.03686, 0.274, 0.8979, 0.086, 0.6052, 0.8645, 0.191, 0.7022, 0.3491, 0.1458, 0.07379, 0.07141, 0.02893, 0.09463, 0.05405, 0.1555, 0.7098, 0.5859, 0.7348, 0.07788, 0.07788, 0.2519, 0.7408, 0.7408, 0.07788, 0.8979, 0.8645, 0.7408, 0.2519, 0.8979, 0.8645, 0.8645, 0.8979, 0.2519, 0.8979, 0.7408, 0.07788, 0.2519, 0.8645]): _vg.add([_i], _w, 'REPLACE')
_vg = ob_cube.vertex_groups.new(name='thigh.L')
for _i, _w in zip([8, 10, 20, 21, 25, 27, 28, 29, 30, 31, 32, 33, 34, 35, 36, 37, 38, 39, 40, 41, 42, 43, 44, 45, 46, 47, 48, 49, 159, 160, 161, 162, 167, 169, 170, 172, 173, 177, 179, 181, 186, 187, 188, 189, 191, 194, 195, 197], [0.02018, 0.1395, 0.0009333, 0.01679, 0.08045, 0.1454, 0.7501, 0.2327, 0.6188, 0.1334, 0.8507, 0.9234, 0.9115, 0.9471, 0.1136, 0.7535, 0.9168, 0.9088, 0.9521, 0.9547, 0.9154, 0.9516, 0.2105, 0.5491, 0.1516, 0.1421, 0.7951, 0.7565, 0.07984, 0.0004667, 0.008394, 0.04022, 0.1395, 0.0009333, 0.01679, 0.08045, 0.08045, 0.0009333, 0.1395, 0.01679, 0.1395, 0.0009333, 0.01679, 0.08045, 0.1395, 0.01679, 0.0009333, 0.08045]): _vg.add([_i], _w, 'REPLACE')
_vg = ob_cube.vertex_groups.new(name='shin.L')
for _i, _w in zip([38, 39, 40, 41, 42, 43, 44, 45, 46, 47, 48, 49, 50, 51, 52, 53, 54, 55, 56, 57, 58, 59, 60, 61, 62, 63, 64, 65, 66, 67, 68, 69, 70, 71, 72, 73, 74, 75, 76, 79], [0.03409, 0.09068, 0.03715, 0.03687, 0.08478, 0.05981, 0.7878, 0.4511, 0.8481, 0.8578, 0.2049, 0.2451, 0.9887, 0.9836, 0.992, 0.9948, 0.981, 0.9866, 0.9894, 0.9743, 0.9944, 0.976, 0.9874, 0.9816, 0.8852, 0.7718, 0.9301, 0.7719, 0.8437, 0.8222, 0.4521, 0.1361, 0.07828, 0.06124, 0.02603, 0.2577, 0.1093, 0.02512, 0.04722, 0.08387]): _vg.add([_i], _w, 'REPLACE')
_vg = ob_cube.vertex_groups.new(name='foot.L')
for _i, _w in zip([62, 63, 64, 65, 66, 67, 68, 69, 70, 71, 72, 73, 74, 75, 76, 77, 78, 79, 80, 82, 83, 85], [0.1139, 0.2227, 0.06966, 0.22, 0.1545, 0.1754, 0.5454, 0.8438, 0.9202, 0.8994, 0.9562, 0.7347, 0.8639, 0.9041, 0.9177, 0.8935, 0.9209, 0.8813, 0.07764, 0.06555, 0.06438, 0.05701]): _vg.add([_i], _w, 'REPLACE')
_vg = ob_cube.vertex_groups.new(name='toe.L')
for _i, _w in zip([71, 74, 75, 76, 77, 78, 79, 80, 81, 82, 83, 84, 85], [0.02877, 0.003576, 0.05832, 0.01738, 0.09129, 0.05843, 0.01967, 0.9162, 0.9928, 0.9322, 0.9335, 0.9977, 0.9417]): _vg.add([_i], _w, 'REPLACE')
_vg = ob_cube.vertex_groups.new(name='heel.02.L')
_vg = ob_cube.vertex_groups.new(name='thigh.R')
for _i, _w in zip([21, 27, 36, 90, 91, 96, 100, 101, 102, 103, 104, 105, 106, 107, 108, 109, 110, 111, 112, 113, 114, 115, 116, 117, 118, 119, 120, 121, 161, 163, 164, 165, 170, 171, 174, 176, 178, 180, 181, 182, 183, 184, 185, 188, 190, 192, 194, 196], [0.01868, 0.1502, 0.1266, 0.02144, 0.1423, 0.0006053, 0.0844, 0.7519, 0.2354, 0.6177, 0.615, 0.8776, 0.9535, 0.916, 0.951, 0.8447, 0.939, 0.9073, 0.9542, 0.9547, 0.9161, 0.9432, 0.2115, 0.5489, 0.1514, 0.1424, 0.7967, 0.7533, 0.009339, 0.08186, 0.0003027, 0.0422, 0.01868, 0.1423, 0.1423, 0.0006053, 0.0844, 0.1423, 0.01868, 0.0006053, 0.0844, 0.0844, 0.0006053, 0.01868, 0.0006053, 0.1423, 0.01868, 0.0844]): _vg.add([_i], _w, 'REPLACE')
_vg = ob_cube.vertex_groups.new(name='shin.R')
for _i, _w in zip([110, 111, 112, 113, 114, 115, 116, 117, 118, 119, 120, 121, 122, 123, 124, 125, 126, 127, 128, 129, 130, 131, 132, 133, 134, 135, 136, 137, 138, 139, 140, 141, 142, 143, 144, 145, 146, 147, 148, 151], [0.03467, 0.09114, 0.03668, 0.03683, 0.08379, 0.06042, 0.7876, 0.4509, 0.8483, 0.8574, 0.2032, 0.247, 0.9889, 0.9839, 0.9919, 0.9948, 0.9807, 0.9869, 0.9911, 0.9756, 0.9927, 0.9759, 0.9857, 0.9836, 0.8989, 0.7757, 0.9106, 0.7702, 0.8319, 0.8315, 0.4597, 0.1205, 0.1029, 0.04587, 0.0503, 0.2408, 0.1082, 0.0155, 0.05225, 0.07966]): _vg.add([_i], _w, 'REPLACE')
_vg = ob_cube.vertex_groups.new(name='foot.R')
for _i, _w in zip([134, 135, 136, 137, 138, 139, 140, 141, 142, 143, 144, 145, 146, 147, 148, 149, 150, 151, 152, 154, 155, 157], [0.1006, 0.2201, 0.08905, 0.2235, 0.1663, 0.1667, 0.5385, 0.8636, 0.8952, 0.9212, 0.9432, 0.7535, 0.868, 0.9157, 0.9165, 0.9059, 0.9228, 0.8898, 0.06924, 0.07583, 0.05564, 0.06923]): _vg.add([_i], _w, 'REPLACE')
_vg = ob_cube.vertex_groups.new(name='toe.R')
for _i, _w in zip([143, 147, 148, 149, 150, 151, 152, 153, 154, 155, 156, 157], [0.0117, 0.05158, 0.01255, 0.08109, 0.05474, 0.01107, 0.9263, 0.9926, 0.921, 0.9429, 0.9978, 0.9292]): _vg.add([_i], _w, 'REPLACE')
_vg = ob_cube.vertex_groups.new(name='heel.02.R')
_m = ob_cube.modifiers.new('Armature', 'ARMATURE')
_m.object = ob_metarig
ob_cube_002.parent = ob_metarig
ob_cube_002.location = (-0.001153, 0.04677, 1.583)
ob_cube_002.rotation_euler = (0.3901, -0.3634, 2.284)
_vg = ob_cube_002.vertex_groups.new(name='spine')
_vg = ob_cube_002.vertex_groups.new(name='spine.001')
for _i, _w in zip([0, 1, 2, 3, 4, 5, 6, 7, 16, 17, 18, 19, 24, 25], [0.09815, 0.02507, 0.1731, 0.01165, 0.09097, 0.03335, 0.09415, 0.02298, 0.05147, 0.0557, 0.05006, 0.05256, 0.1002, 0.08747]): _vg.add([_i], _w, 'REPLACE')
_vg = ob_cube_002.vertex_groups.new(name='spine.002')
_vg = ob_cube_002.vertex_groups.new(name='spine.003')
for _i, _w in zip([0, 1, 2, 3, 4, 5, 6, 7, 8, 9, 10, 11, 12, 13, 14, 15, 24, 25], [0.04807, 0.09507, 0.03234, 0.07168, 0.04226, 0.09117, 0.05684, 0.08334, 0.2187, 0.4182, 0.2396, 0.1945, 0.1836, 0.2219, 0.2051, 0.1882, 0.02926, 0.01185]): _vg.add([_i], _w, 'REPLACE')
_vg = ob_cube_002.vertex_groups.new(name='spine.004')
_vg = ob_cube_002.vertex_groups.new(name='spine.005')
for _i, _w in zip([8, 9, 10, 11, 12, 13, 14, 15], [0.000925, 0.0002915, 0.02353, 0.01422, 0.03359, 0.0523, 0.08225, 0.05639]): _vg.add([_i], _w, 'REPLACE')
_vg = ob_cube_002.vertex_groups.new(name='spine.006')
for _i, _w in zip([8, 10, 11, 12, 13, 14, 15], [0.001789, 0.007664, 0.01532, 0.04633, 0.03261, 0.05237, 0.07674]): _vg.add([_i], _w, 'REPLACE')
_vg = ob_cube_002.vertex_groups.new(name='shoulder.L')
for _i, _w in zip([62, 63, 64, 65, 66, 67, 68, 69], [0.1484, 0.8041, 0.1563, 0.06853, 0.9151, 0.9599, 0.9126, 0.8728]): _vg.add([_i], _w, 'REPLACE')
_vg = ob_cube_002.vertex_groups.new(name='upper_arm.L')
for _i, _w in zip([54, 55, 56, 57, 58, 59, 60, 61, 62, 63, 64, 65, 66, 67, 68, 69, 71, 78, 79], [0.9821, 0.9904, 0.9537, 0.9748, 0.9564, 0.9962, 0.9771, 0.9899, 0.8516, 0.1959, 0.8436, 0.9314, 0.08487, 0.03017, 0.08737, 0.1271, 0.02763, 0.9183, 0.1205]): _vg.add([_i], _w, 'REPLACE')
_vg = ob_cube_002.vertex_groups.new(name='forearm.L')
for _i, _w in zip([56, 58, 70, 71, 72, 73, 74, 75, 76, 77, 78, 79, 80, 81, 82, 95], [0.04142, 0.03695, 0.9856, 0.9583, 0.9782, 0.981, 0.8784, 0.8253, 0.4909, 0.4956, 0.08135, 0.8785, 0.1374, 0.0941, 0.01752, 0.09668]): _vg.add([_i], _w, 'REPLACE')
_vg = ob_cube_002.vertex_groups.new(name='hand.L')
for _i, _w in zip([74, 76, 77, 80, 81, 82, 83, 85, 86, 95], [0.06513, 0.05665, 0.03684, 0.1187, 0.6835, 0.8961, 0.00217, 0.1462, 0.4907, 0.8021]): _vg.add([_i], _w, 'REPLACE')
_vg = ob_cube_002.vertex_groups.new(name='hand.L.003')
for _i, _w in zip([81, 83, 84, 85, 86, 87, 88, 89, 90, 91, 92, 93, 94, 95, 98], [0.1106, 0.9248, 0.06919, 0.8009, 0.4932, 0.9677, 0.5467, 0.9294, 0.9612, 0.1752, 0.1323, 0.08918, 0.03417, 0.02188, 0.09091]): _vg.add([_i], _w, 'REPLACE')
_vg = ob_cube_002.vertex_groups.new(name='hand.L.001')
_vg = ob_cube_002.vertex_groups.new(name='hand.L.002')
for _i, _w in zip([88, 89, 91, 92, 93, 94], [0.1256, 0.04935, 0.8175, 0.8238, 0.9081, 0.955]): _vg.add([_i], _w, 'REPLACE')
_vg = ob_cube_002.vertex_groups.new(name='forearm.L.001')
for _i, _w in zip([74, 75, 76, 77, 80, 81, 82, 83, 84, 85, 88, 95, 96, 97, 98, 99, 100, 101, 102, 103], [0.05416, 0.1474, 0.4444, 0.4594, 0.7005, 0.11, 0.04919, 0.02843, 0.5019, 0.007263, 0.1763, 0.06298, 0.00797, 0.5261, 0.8016, 0.7069, 0.9406, 0.05928, 0.04277, 0.09234]): _vg.add([_i], _w, 'REPLACE')
_vg = ob_cube_002.vertex_groups.new(name='forearm.L.002')
for _i, _w in zip([80, 84, 88, 96, 97, 98, 99, 100, 101, 102, 103, 106], [0.0182, 0.3848, 0.1349, 0.06966, 0.4541, 0.007714, 0.2036, 0.0281, 0.123, 0.8614, 0.7312, 0.02619]): _vg.add([_i], _w, 'REPLACE')
_vg = ob_cube_002.vertex_groups.new(name='forearm.L.003')
for _i, _w in zip([96, 98, 99, 101, 102, 103, 104, 105, 106, 107], [0.8973, 0.07228, 0.07671, 0.8171, 0.09101, 0.1749, 0.9768, 1.0, 0.959, 1.0]): _vg.add([_i], _w, 'REPLACE')
_vg = ob_cube_002.vertex_groups.new(name='shoulder.R')
for _i, _w in zip([0, 1, 2, 3, 4, 5, 6, 7, 8, 9, 10, 11, 12, 13, 14, 15, 16, 17, 18, 19, 24, 25], [0.07873, 0.1371, 0.06329, 0.0751, 0.08762, 0.1319, 0.08361, 0.1033, 0.3786, 0.2399, 0.2624, 0.3196, 0.4892, 0.4408, 0.3838, 0.4137, 0.01229, 0.01917, 0.01152, 0.0166, 0.06639, 0.05246]): _vg.add([_i], _w, 'REPLACE')
_vg = ob_cube_002.vertex_groups.new(name='upper_arm.R')
for _i, _w in zip([0, 1, 2, 4, 5, 6, 7, 16, 17, 18, 19, 24, 25], [0.07281, 0.001406, 0.07672, 0.08484, 0.01135, 0.06016, 0.002772, 0.1219, 0.1623, 0.1259, 0.1723, 0.09285, 0.1363]): _vg.add([_i], _w, 'REPLACE')
_vg = ob_cube_002.vertex_groups.new(name='forearm.R')
for _i, _w in zip([0, 1, 2, 3, 4, 5, 6, 7, 8, 10, 11, 16, 17, 18, 19, 24, 25, 32], [0.05386, 0.06115, 0.05549, 0.02082, 0.06433, 0.1082, 0.09402, 0.06491, 0.008705, 0.01303, 0.03088, 0.002312, 0.006924, 0.002878, 0.006011, 0.0497, 0.03745, 0.07401]): _vg.add([_i], _w, 'REPLACE')
_vg = ob_cube_002.vertex_groups.new(name='hand.R')
for _i, _w in zip([16, 17, 18, 19, 20, 21, 22, 23, 24, 25, 26, 27, 28, 29, 31, 32, 41, 44, 46], [0.04832, 0.0366, 0.07349, 0.0496, 0.05719, 0.006508, 0.06179, 0.01172, 0.002968, 0.02886, 0.0313, 0.09912, 0.02006, 0.02785, 0.03809, 0.007412, 0.1619, 0.0003577, 0.009685]): _vg.add([_i], _w, 'REPLACE')
_vg = ob_cube_002.vertex_groups.new(name='hand.R.003')
for _i, _w in zip([0, 2, 4, 6, 16, 17, 18, 19, 20, 21, 22, 23, 24, 25, 26, 27, 28, 29, 30, 31, 32, 33, 34, 35, 36, 37, 38, 39, 40, 41, 42, 43, 44, 45, 46, 47, 48, 49, 50, 51, 52, 53], [0.03947, 0.04309, 0.05163, 0.02275, 0.09666, 0.102, 0.1243, 0.1203, 0.173, 0.2023, 0.3837, 0.5256, 0.05777, 0.07843, 0.2469, 0.3107, 0.5026, 0.1797, 0.2044, 0.2315, 0.2845, 0.06944, 0.09757, 0.1243, 0.1252, 0.05238, 0.05756, 0.05859, 0.05086, 0.2053, 0.4401, 0.2678, 0.3572, 0.2514, 0.3035, 0.325, 0.351, 0.31, 0.3069, 0.3011, 0.313, 0.3171]): _vg.add([_i], _w, 'REPLACE')
_vg = ob_cube_002.vertex_groups.new(name='hand.R.002')
for _i, _w in zip([22, 27, 29, 30, 31, 32, 33, 34, 35, 36, 37, 38, 39, 41, 42, 43, 44, 45, 46, 47, 48, 49, 50, 51, 52, 53], [0.005179, 0.05131, 0.251, 0.02606, 0.1177, 0.03095, 0.05771, 0.01396, 0.07596, 0.02474, 0.007175, 0.001582, 0.01452, 0.04066, 0.02442, 0.02694, 0.08108, 0.01515, 0.05672, 0.01245, 0.02687, 0.01808, 0.006707, 0.003655, 0.007397, 0.003359]): _vg.add([_i], _w, 'REPLACE')
_vg = ob_cube_002.vertex_groups.new(name='hand.R.001')
for _i, _w in zip([22, 23, 26, 27, 28, 29, 30, 31, 32, 33, 34, 35, 36, 37, 38, 39, 40, 41, 42, 43, 44, 45, 46, 47, 48, 49, 50, 51, 52, 53], [0.02302, 0.0055, 0.03922, 0.06352, 0.05822, 0.09608, 0.1091, 0.1567, 0.1789, 0.1294, 0.1861, 0.2967, 0.4177, 0.4658, 0.4892, 0.5174, 0.5921, 0.0262, 0.1008, 0.07685, 0.07286, 0.09048, 0.06456, 0.1163, 0.08015, 0.09377, 0.1913, 0.2438, 0.1969, 0.2515]): _vg.add([_i], _w, 'REPLACE')
_vg = ob_cube_002.vertex_groups.new(name='forearm.R.001')
for _i, _w in zip([16, 17, 18, 19, 20, 21, 22, 23, 24, 25, 26, 27, 28, 29, 30, 31, 32, 41, 42, 43, 44, 45, 46, 47, 48, 49, 50, 51, 52, 53], [0.04925, 0.03757, 0.074, 0.0503, 0.05835, 0.009759, 0.06317, 0.014, 0.003499, 0.02954, 0.04016, 0.1012, 0.02383, 0.03567, 0.01546, 0.04376, 0.01427, 0.164, 0.03291, 0.03148, 0.02527, 0.02696, 0.03505, 0.07491, 0.0364, 0.05263, 0.04918, 0.04129, 0.03832, 0.03391]): _vg.add([_i], _w, 'REPLACE')
_vg = ob_cube_002.vertex_groups.new(name='forearm.R.002')
for _i, _w in zip([0, 2, 4, 5, 6, 16, 17, 18, 19, 20, 21, 22, 23, 24, 25, 26, 27, 28, 29, 30, 31, 32, 33, 34, 35, 36, 37, 38, 39, 40, 41, 42, 43, 44, 45, 46, 47, 48, 49, 50, 51, 52, 53], [0.06735, 0.06944, 0.07567, 0.005221, 0.05366, 0.1678, 0.1636, 0.1576, 0.1594, 0.5659, 0.5847, 0.2925, 0.2528, 0.08883, 0.112, 0.413, 0.2117, 0.203, 0.09392, 0.1469, 0.1233, 0.1345, 0.02842, 0.06224, 0.06619, 0.06466, 0.008166, 0.01669, 0.01404, 0.00581, 0.2523, 0.1036, 0.1574, 0.1123, 0.132, 0.1395, 0.1239, 0.1174, 0.1243, 0.161, 0.145, 0.1635, 0.1464]): _vg.add([_i], _w, 'REPLACE')
_vg = ob_cube_002.vertex_groups.new(name='forearm.R.003')
for _i, _w in zip([20, 21, 22, 23, 26, 27, 28, 29, 30, 31, 32, 33, 34, 35, 36, 37, 38, 39, 40, 41, 42, 43, 44, 45, 46, 47, 48, 49, 50, 51, 52, 53], [0.04588, 0.05731, 0.07004, 0.05129, 0.1435, 0.1167, 0.09058, 0.2782, 0.4213, 0.2406, 0.2088, 0.6682, 0.5782, 0.3693, 0.2895, 0.3972, 0.3657, 0.329, 0.2792, 0.0968, 0.2517, 0.3749, 0.2979, 0.4161, 0.3453, 0.3008, 0.3388, 0.3538, 0.2401, 0.2168, 0.2316, 0.1969]): _vg.add([_i], _w, 'REPLACE')
_vg = ob_cube_002.vertex_groups.new(name='breast.L')
_vg = ob_cube_002.vertex_groups.new(name='breast.R')
for _i, _w in zip([0, 1, 2, 3, 4, 5, 6, 7, 8, 9, 10, 11, 12, 13, 14, 15, 16, 17, 18, 19, 24, 25], [0.4092, 0.542, 0.3437, 0.6956, 0.3569, 0.4789, 0.4141, 0.5849, 0.2599, 0.2299, 0.3364, 0.306, 0.179, 0.1862, 0.2112, 0.1998, 0.1544, 0.1746, 0.1498, 0.1619, 0.3468, 0.2486]): _vg.add([_i], _w, 'REPLACE')
_vg = ob_cube_002.vertex_groups.new(name='pelvis.L')
_vg = ob_cube_002.vertex_groups.new(name='pelvis.R')
for _i, _w in zip([0, 2, 4, 6, 16, 17, 18, 19, 24, 25], [0.05848, 0.06145, 0.06527, 0.04388, 0.1959, 0.133, 0.1266, 0.1119, 0.07674, 0.09895]): _vg.add([_i], _w, 'REPLACE')
_vg = ob_cube_002.vertex_groups.new(name='thigh.L')
_vg = ob_cube_002.vertex_groups.new(name='shin.L')
_vg = ob_cube_002.vertex_groups.new(name='foot.L')
_vg = ob_cube_002.vertex_groups.new(name='toe.L')
_vg = ob_cube_002.vertex_groups.new(name='heel.02.L')
_vg = ob_cube_002.vertex_groups.new(name='thigh.R')
_vg = ob_cube_002.vertex_groups.new(name='shin.R')
_vg = ob_cube_002.vertex_groups.new(name='foot.R')
_vg = ob_cube_002.vertex_groups.new(name='toe.R')
_vg = ob_cube_002.vertex_groups.new(name='heel.02.R')
_m = ob_cube_002.modifiers.new('Armature', 'ARMATURE')
_m.object = ob_metarig
ob_cube_003.parent = ob_metarig
ob_cube_003.location = (-0.001153, -0.01986, 1.741)
_vg = ob_cube_003.vertex_groups.new(name='spine')
_vg = ob_cube_003.vertex_groups.new(name='spine.001')
_vg = ob_cube_003.vertex_groups.new(name='spine.002')
_vg = ob_cube_003.vertex_groups.new(name='spine.003')
for _i, _w in zip([0, 2, 4, 7, 9, 55, 69, 70, 74, 75, 76, 77, 81, 84, 86, 118, 130, 134, 135, 136], [0.8006, 0.7595, 0.8151, 0.803, 0.797, 0.8101, 0.1185, 0.07058, 0.07404, 0.07722, 0.06904, 0.09823, 0.7529, 0.7983, 0.7903, 0.8076, 0.123, 0.07729, 0.07858, 0.1023]): _vg.add([_i], _w, 'REPLACE')
_vg = ob_cube_003.vertex_groups.new(name='spine.004')
_vg = ob_cube_003.vertex_groups.new(name='spine.005')
for _i, _w in zip([0, 1, 2, 3, 4, 5, 6, 7, 8, 9, 10, 11, 12, 13, 14, 15, 16, 17, 18, 19, 20, 21, 22, 23, 24, 25, 26, 27, 28, 29, 30, 31, 32, 33, 34, 35, 36, 39, 40, 48, 53, 54, 55, 69, 70, 74, 75, 76, 77, 81, 82, 83, 84, 85, 86, 87, 88, 89, 90, 91, 92, 93, 94, 95, 96, 97, 98, 99, 100, 101, 102, 103, 104, 105, 107, 108, 114, 115, 116, 117, 118, 130, 134, 135, 136], [0.1742, 0.2772, 0.2155, 0.1225, 0.1604, 0.1665, 0.1598, 0.1733, 0.4131, 0.1807, 0.206, 0.092, 0.3435, 0.1915, 0.09021, 0.2568, 0.1655, 0.08438, 0.2, 0.06299, 0.05588, 0.06235, 0.0283, 0.01374, 0.03974, 0.07397, 0.02818, 0.06789, 0.01617, 0.1058, 0.06752, 0.08025, 0.01596, 0.2224, 0.1323, 0.1487, 0.1891, 0.007636, 0.008539, 0.03988, 0.162, 0.05511, 0.1656, 0.798, 0.7832, 0.8059, 0.7944, 0.793, 0.8076, 0.2201, 0.1273, 0.1639, 0.1767, 0.4102, 0.1858, 0.09474, 0.3413, 0.09168, 0.2557, 0.08525, 0.1997, 0.06641, 0.06501, 0.03257, 0.01601, 0.04129, 0.07429, 0.02861, 0.06793, 0.01626, 0.2255, 0.1329, 0.1496, 0.1908, 0.008006, 0.0098, 0.001537, 0.04456, 0.164, 0.05622, 0.1673, 0.7889, 0.7982, 0.7911, 0.7988]): _vg.add([_i], _w, 'REPLACE')
_vg = ob_cube_003.vertex_groups.new(name='spine.006')
for _i, _w in zip([0, 1, 2, 3, 5, 6, 8, 10, 11, 12, 13, 14, 15, 16, 17, 18, 19, 20, 21, 22, 23, 24, 25, 26, 27, 28, 29, 30, 31, 32, 33, 34, 35, 36, 37, 38, 39, 40, 41, 42, 43, 44, 45, 46, 47, 48, 49, 50, 51, 52, 53, 54, 56, 57, 58, 59, 60, 61, 62, 63, 64, 65, 66, 67, 68, 69, 70, 71, 72, 73, 74, 75, 76, 77, 78, 79, 80, 81, 82, 83, 84, 85, 87, 88, 89, 90, 91, 92, 93, 94, 95, 96, 97, 98, 99, 100, 101, 102, 103, 104, 105, 106, 107, 108, 109, 110, 111, 112, 113, 114, 115, 116, 117, 118, 119, 120, 121, 122, 123, 124, 125, 126, 127, 128, 129, 130, 131, 132, 133, 134, 135, 136], [0.0003411, 0.7029, 9.361e-05, 0.8705, 0.8183, 0.8265, 0.5705, 0.7825, 0.9037, 0.6461, 0.7982, 0.9063, 0.7359, 0.8269, 0.9126, 0.7929, 0.9335, 0.9391, 0.9326, 0.9589, 0.9668, 0.9534, 0.9232, 0.9594, 0.9295, 0.9656, 0.8901, 0.9299, 0.9166, 0.9657, 0.7629, 0.8631, 0.8459, 0.8026, 0.9743, 0.9743, 0.9701, 0.9696, 0.9759, 0.9804, 0.9805, 0.982, 0.9786, 0.9769, 0.974, 0.9517, 0.9799, 0.9959, 0.9993, 0.9935, 0.8231, 0.94, 0.9784, 0.9834, 0.9878, 0.9892, 0.9907, 0.9877, 0.9918, 0.9901, 0.9891, 0.989, 0.9974, 0.9952, 0.9962, 0.08352, 0.1462, 0.9937, 0.9957, 0.9933, 0.1201, 0.1283, 0.138, 0.09417, 0.9957, 0.9976, 0.9987, 0.003911, 0.8649, 0.8215, 5.294e-05, 0.5722, 0.9006, 0.6476, 0.9045, 0.7366, 0.9115, 0.793, 0.9296, 0.9295, 0.9565, 0.9655, 0.9525, 0.9228, 0.9592, 0.9295, 0.9656, 0.7587, 0.8623, 0.8447, 0.8002, 0.9742, 0.9698, 0.9689, 0.9752, 0.9804, 0.9814, 0.9768, 0.9754, 0.9722, 0.949, 0.8206, 0.9387, 0.0001082, 0.9778, 0.9826, 0.9877, 0.9888, 0.9902, 0.991, 0.9894, 0.9888, 0.9971, 0.9949, 0.9959, 0.08816, 0.9935, 0.9955, 0.9933, 0.1245, 0.1303, 0.09888]): _vg.add([_i], _w, 'REPLACE')
_vg = ob_cube_003.vertex_groups.new(name='shoulder.L')
_vg = ob_cube_003.vertex_groups.new(name='upper_arm.L')
_vg = ob_cube_003.vertex_groups.new(name='forearm.L')
_vg = ob_cube_003.vertex_groups.new(name='hand.L')
_vg = ob_cube_003.vertex_groups.new(name='hand.L.003')
_vg = ob_cube_003.vertex_groups.new(name='hand.L.001')
_vg = ob_cube_003.vertex_groups.new(name='hand.L.002')
_vg = ob_cube_003.vertex_groups.new(name='forearm.L.001')
_vg = ob_cube_003.vertex_groups.new(name='forearm.L.002')
_vg = ob_cube_003.vertex_groups.new(name='forearm.L.003')
_vg = ob_cube_003.vertex_groups.new(name='shoulder.R')
_vg = ob_cube_003.vertex_groups.new(name='upper_arm.R')
_vg = ob_cube_003.vertex_groups.new(name='forearm.R')
_vg = ob_cube_003.vertex_groups.new(name='hand.R')
_vg = ob_cube_003.vertex_groups.new(name='hand.R.003')
_vg = ob_cube_003.vertex_groups.new(name='hand.R.002')
_vg = ob_cube_003.vertex_groups.new(name='hand.R.001')
_vg = ob_cube_003.vertex_groups.new(name='forearm.R.001')
_vg = ob_cube_003.vertex_groups.new(name='forearm.R.002')
_vg = ob_cube_003.vertex_groups.new(name='forearm.R.003')
_vg = ob_cube_003.vertex_groups.new(name='breast.L')
_vg = ob_cube_003.vertex_groups.new(name='breast.R')
_vg = ob_cube_003.vertex_groups.new(name='pelvis.L')
_vg = ob_cube_003.vertex_groups.new(name='pelvis.R')
_vg = ob_cube_003.vertex_groups.new(name='thigh.L')
_vg = ob_cube_003.vertex_groups.new(name='shin.L')
_vg = ob_cube_003.vertex_groups.new(name='foot.L')
_vg = ob_cube_003.vertex_groups.new(name='toe.L')
_vg = ob_cube_003.vertex_groups.new(name='heel.02.L')
_vg = ob_cube_003.vertex_groups.new(name='thigh.R')
_vg = ob_cube_003.vertex_groups.new(name='shin.R')
_vg = ob_cube_003.vertex_groups.new(name='foot.R')
_vg = ob_cube_003.vertex_groups.new(name='toe.R')
_vg = ob_cube_003.vertex_groups.new(name='heel.02.R')
_m = ob_cube_003.modifiers.new('Armature', 'ARMATURE')
_m.object = ob_metarig
ob_metarig.location = (0.0, 0.0, 0.0)
ob_metarig.show_in_front = True

# ---- collection membership
col_collection.objects.link(ob_cube)
col_collection.objects.link(ob_cube_002)
col_collection.objects.link(ob_cube_003)
col_collection.objects.link(ob_metarig)

# ---- scene / render settings (as saved in the file)
scene.frame_start = 1; scene.frame_end = 250; scene.frame_set(1)
scene.render.engine = 'BLENDER_EEVEE_NEXT'
bpy.context.view_layer.update()

# ---- added for rendering (the .blend has no active camera and no usable light): camera, sun
cam_auto = bpy.data.cameras.new('AutoCamera')
cam_auto.lens = 50.0
cam_auto.sensor_width = 36.0
cam_auto.clip_end = 1000.0
ob_auto_camera = bpy.data.objects.new('AutoCamera', cam_auto)
scene.collection.objects.link(ob_auto_camera)
ob_auto_camera.location = (2.35996, -2.75168, 2.76079)
ob_auto_camera.rotation_euler = (1.09748, -7.21219e-08, 0.694738)
scene.camera = ob_auto_camera
light_auto_sun = bpy.data.lights.new('AutoSun', 'SUN')
light_auto_sun.energy = 3.0
light_auto_sun.angle = 0.0523599
ob_auto_sun = bpy.data.objects.new('AutoSun', light_auto_sun)
scene.collection.objects.link(ob_auto_sun)
ob_auto_sun.rotation_euler = (0.872665, 0.174533, 0.523599)
bpy.context.view_layer.update()
